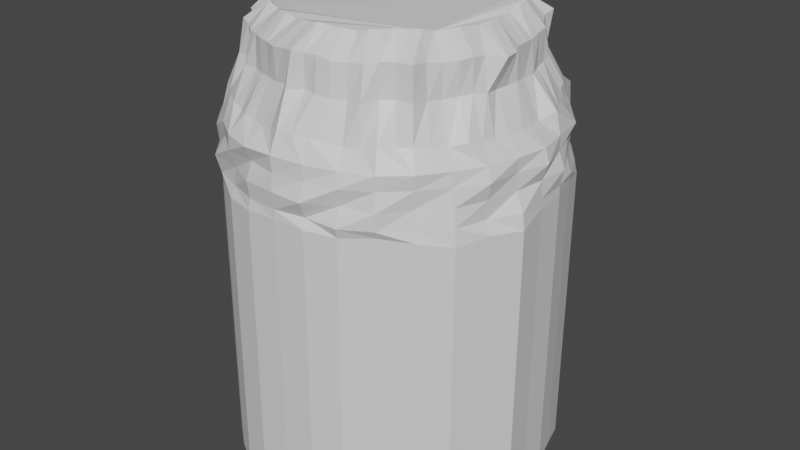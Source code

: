 # Source: ld53_olympus_1.blend  (saved by Blender 3.0.42; exported with 4.5.12 LTS)
import bpy
from mathutils import Matrix  # noqa: F401  (used for matrix-valued properties, if any)

bpy.ops.wm.read_factory_settings(use_empty=True)
scene = bpy.context.scene
scene.name = 'Scene'

# ---- collections
col_collection = bpy.data.collections.new('Collection'); scene.collection.children.link(col_collection)

# ---- materials (node trees are filled in below, after node groups)
mat_mountain = bpy.data.materials.new('Mountain')
mat_mountain.use_transparent_shadow = False

# ---- material node trees
mat_mountain.use_nodes = True; mat_mountain.node_tree.nodes.clear()
_N = mat_mountain.node_tree.nodes; _L = mat_mountain.node_tree.links
n0 = _N.new('ShaderNodeBsdfPrincipled'); n0.name = 'Principled BSDF'; n0.location = (10, 300)
n0.distribution = 'GGX'
n0.subsurface_method = 'RANDOM_WALK_SKIN'
n0.inputs[3].default_value = 1.45
n0.inputs[27].default_value = (0.0, 0.0, 0.0, 1.0)
n0.inputs[28].default_value = 1.0
n1 = _N.new('ShaderNodeOutputMaterial'); n1.name = 'Material Output'; n1.location = (300, 300)
_L.new(n0.outputs[0], n1.inputs[0])
n1.is_active_output = True

# ---- world
world_world = bpy.data.worlds.new('World'); scene.world = world_world
world_world.use_nodes = True; world_world.node_tree.nodes.clear()
_N = world_world.node_tree.nodes; _L = world_world.node_tree.links
n0 = _N.new('ShaderNodeOutputWorld'); n0.name = 'World Output'; n0.location = (300, 300)
n1 = _N.new('ShaderNodeBackground'); n1.name = 'Background'; n1.location = (10, 300)
n1.inputs[0].default_value = (0.05088, 0.05088, 0.05088, 1.0)
_L.new(n1.outputs[0], n0.inputs[0])
n0.is_active_output = True
world_world.color = (0.05088, 0.05088, 0.05088)
world_world.use_sun_shadow = False
world_world.sun_shadow_jitter_overblur = 0.0

# ---- meshes
me_cylinder = bpy.data.meshes.new('Cylinder')
me_cylinder.from_pydata([(-0.000415, -12.26, 1.072), (-0.0004992, -12.21, 1.72), (-2.431, -12.21, 0.9197), (-2.392, -12.03, 1.709), (-4.802, -11.58, 0.853), (-4.671, -11.25, 1.685), (-6.881, -10.3, 1.002), (-6.928, -10.37, 1.684), (-8.768, -8.778, 0.9618), (-8.568, -8.566, 1.695), (-10.3, -6.889, 0.9343), (-9.981, -6.676, 1.718), (-11.3, -4.68, 1.045), (-11.09, -4.607, 1.683), (-12.39, -2.455, 0.7344), (-11.78, -2.325, 1.654), (-12.28, -0.008606, 1.095), (-12.39, -0.004654, 1.677), (-12.04, 2.38, 1.092), (-11.78, 2.324, 1.69), (-11.33, 4.696, 1.078), (-11.33, 4.693, 1.693), (-10.19, 6.815, 1.076), (-10.21, 6.83, 1.687), (-8.767, 8.766, 0.9369), (-8.508, 8.526, 1.708), (-6.811, 10.22, 1.099), (-6.709, 10.07, 1.744), (-4.731, 11.44, 1.063), (-4.785, 11.54, 1.724), (-2.461, 12.37, 0.7912), (-2.42, 12.18, 1.703), (0.006743, 12.33, 1.145), (0.007185, 12.53, 1.703), (2.401, 12.12, 1.062), (2.575, 12.89, 1.724), (4.791, 11.6, 0.8004), (4.579, 11.1, 1.647), (7.003, 10.48, 0.7927), (6.884, 10.29, 1.695), (8.812, 8.79, 1.009), (8.924, 8.895, 1.681), (10.58, 7.066, 0.6562), (10.38, 6.95, 1.697), (11.39, 4.721, 1.144), (11.48, 4.746, 1.728), (12.09, 2.414, 1.106), (12.07, 2.415, 1.751), (12.29, -0.02503, 1.112), (12.24, -0.009904, 1.709), (12.64, -2.516, 0.5241), (12.45, -2.477, 1.644), (11.64, -4.798, 0.7287), (11.11, -4.572, 1.613), (10.68, -7.136, 0.4764), (10.52, -7.027, 1.733), (8.855, -8.855, 0.8613), (8.665, -8.697, 1.692), (6.832, -10.25, 1.132), (7.023, -10.52, 1.727), (4.781, -11.5, 0.9623), (4.874, -11.74, 1.71), (2.43, -12.13, 0.9918), (2.358, -11.77, 1.712), (-2.423, -12.23, 2.998), (0.001323, -12.37, 3.011), (-4.59, -11.1, 2.969), (-7.131, -10.67, 3.027), (-8.781, -8.77, 3.001), (-10.75, -7.181, 3.025), (-11.08, -4.637, 3.03), (-11.94, -2.362, 2.996), (-12.15, 0.006807, 3.001), (-11.9, 2.353, 3.024), (-11.1, 4.592, 3.027), (-9.98, 6.678, 3.013), (-8.631, 8.667, 3.0), (-7.012, 10.5, 2.972), (-4.621, 11.09, 2.942), (-2.391, 12.04, 2.969), (0.00871, 12.09, 2.94), (2.337, 11.79, 2.99), (4.59, 11.1, 3.055), (6.798, 10.16, 3.023), (8.494, 8.489, 2.971), (9.982, 6.683, 2.929), (11.14, 4.586, 2.932), (12.32, 2.439, 2.986), (12.14, 0.02159, 3.006), (11.78, -2.328, 2.975), (11.19, -4.623, 3.003), (10.31, -6.889, 3.002), (8.464, -8.522, 2.961), (7.023, -10.54, 2.951), (4.622, -11.08, 2.98), (2.474, -12.44, 3.001), (-2.335, -11.78, 4.303), (-0.006964, -12.22, 4.257), (-4.757, -11.49, 4.299), (-6.698, -10.04, 4.307), (-8.865, -8.869, 4.295), (-10.53, -7.039, 4.242), (-11.79, -4.857, 4.306), (-11.78, -2.325, 4.299), (-12.29, 0.01419, 4.305), (-12.01, 2.388, 4.317), (-11.63, 4.816, 4.297), (-10.15, 6.776, 4.32), (-8.948, 8.945, 4.298), (-7.141, 10.7, 4.332), (-4.696, 11.31, 4.275), (-2.338, 11.78, 4.291), (-0.01048, 13.05, 4.297), (2.416, 12.0, 4.313), (4.803, 11.55, 4.359), (6.905, 10.36, 4.344), (8.704, 8.743, 4.319), (10.12, 6.768, 4.307), (11.1, 4.577, 4.307), (11.9, 2.341, 4.261), (12.6, 0.01897, 4.269), (11.78, -2.324, 4.294), (11.51, -4.767, 4.293), (10.12, -6.751, 4.303), (8.603, -8.625, 4.302), (6.837, -10.24, 4.287), (4.773, -11.48, 4.265), (2.362, -11.85, 4.256), (-2.424, -12.18, 5.378), (-0.002334, -12.32, 5.49), (-4.726, -11.45, 5.375), (-6.731, -10.08, 5.381), (-8.558, -8.529, 5.325), (-10.12, -6.768, 5.299), (-11.2, -4.654, 5.345), (-11.88, -2.351, 5.339), (-12.64, 0.0003658, 5.565), (-11.92, 2.387, 5.323), (-11.82, 4.894, 5.499), (-10.04, 6.697, 5.346), (-8.854, 8.852, 5.438), (-6.718, 10.02, 5.358), (-4.626, 11.16, 5.348), (-2.338, 11.84, 5.35), (0.002678, 12.11, 5.346), (2.384, 11.85, 5.324), (4.838, 11.63, 5.362), (7.278, 10.88, 5.644), (8.546, 8.587, 5.326), (10.04, 6.699, 5.349), (11.55, 4.779, 5.382), (11.85, 2.362, 5.322), (12.28, 0.003343, 5.317), (11.86, -2.351, 5.309), (11.17, -4.626, 5.317), (10.04, -6.718, 5.345), (8.711, -8.747, 5.39), (6.892, -10.29, 5.374), (4.638, -11.16, 5.325), (2.353, -11.84, 5.337), (-2.127, -10.84, 6.479), (0.01289, -11.65, 6.983), (-4.285, -10.35, 6.579), (-6.299, -9.406, 6.671), (-8.071, -8.076, 6.84), (-9.168, -6.151, 6.491), (-10.31, -4.258, 6.606), (-11.54, -2.294, 6.971), (-11.16, -0.01061, 6.553), (-10.95, 2.201, 6.558), (-10.4, 4.325, 6.7), (-9.298, 6.208, 6.628), (-7.957, 7.975, 6.707), (-6.292, 9.372, 6.744), (-4.375, 10.55, 6.738), (-2.195, 11.17, 6.747), (-0.008046, 11.66, 7.041), (2.151, 10.83, 6.494), (4.461, 10.76, 6.962), (6.137, 9.185, 6.481), (8.217, 8.223, 6.989), (9.179, 6.135, 6.493), (10.51, 4.354, 6.798), (11.53, 2.278, 6.923), (11.12, -0.0002766, 6.55), (10.96, -2.191, 6.568), (10.41, -4.314, 6.72), (9.179, -6.15, 6.499), (8.011, -8.068, 6.806), (6.428, -9.569, 6.902), (4.233, -10.2, 6.493), (2.177, -11.13, 6.809), (-1.02, -11.13, 6.673), (-3.198, -10.53, 6.489), (-5.187, -9.719, 6.516), (-7.266, -8.789, 6.815), (-9.005, -7.404, 6.946), (-10.07, -5.368, 6.768), (-10.62, -3.219, 6.621), (-11.08, -1.118, 6.608), (-11.14, 1.096, 6.616), (-10.94, 3.349, 6.806), (-9.861, 5.228, 6.674), (-8.601, 7.098, 6.669), (-7.107, 8.661, 6.728), (-5.294, 9.784, 6.649), (-3.268, 10.82, 6.719), (-1.015, 11.21, 6.797), (0.9785, 11.16, 6.731), (3.423, 11.4, 7.092), (5.181, 9.878, 6.642), (7.241, 8.711, 6.772), (8.838, 7.321, 6.864), (10.07, 5.324, 6.792), (10.98, 3.369, 6.845), (10.97, 1.055, 6.525), (11.12, -1.076, 6.613), (10.6, -3.282, 6.615), (10.13, -5.386, 6.826), (8.612, -7.174, 6.691), (7.159, -8.73, 6.811), (5.343, -9.783, 6.657), (3.152, -10.68, 6.658), (1.129, -11.49, 6.962), (-0.8851, -9.853, 9.266), (-0.007835, -10.68, 9.406), (-2.836, -9.327, 9.135), (-1.878, -9.608, 9.126), (-4.647, -8.684, 9.151), (-3.758, -9.059, 9.144), (-6.333, -7.606, 9.271), (-5.783, -8.665, 9.157), (-7.587, -6.33, 9.255), (-7.527, -7.526, 9.384), (-8.652, -4.589, 9.176), (-8.128, -5.456, 9.126), (-9.713, -2.946, 9.229), (-9.148, -3.775, 9.227), (-9.746, -0.9947, 9.179), (-9.709, -1.946, 9.233), (-9.857, 0.9693, 9.125), (-9.788, -0.01533, 9.126), (-9.717, 2.974, 9.219), (-9.596, 1.932, 9.125), (-8.743, 4.647, 9.279), (-9.222, 3.835, 9.314), (-8.197, 6.721, 9.272), (-8.808, 5.884, 9.245), (-6.3, 7.692, 9.32), (-7.087, 7.099, 9.3), (-4.704, 8.678, 9.25), (-5.652, 8.431, 9.339), (-2.829, 9.395, 9.196), (-3.812, 9.17, 9.16), (-0.8989, 9.957, 9.367), (-1.89, 9.719, 9.231), (0.8585, 9.909, 9.313), (-0.008146, 10.45, 9.503), (3.046, 10.06, 9.262), (1.896, 9.603, 9.124), (4.585, 8.758, 9.261), (3.855, 9.309, 9.398), (6.536, 7.892, 9.292), (5.442, 8.132, 9.124), (7.751, 6.456, 9.291), (7.267, 7.267, 9.459), (8.745, 4.585, 9.251), (8.566, 5.723, 9.125), (9.426, 2.94, 9.251), (9.289, 3.847, 9.378), (9.74, 0.9398, 9.154), (9.8, 1.963, 9.124), (9.722, -0.9402, 9.154), (9.849, -0.001418, 9.184), (9.709, -2.977, 9.223), (9.594, -1.928, 9.124), (8.71, -4.591, 9.226), (9.233, -3.827, 9.321), (7.758, -6.437, 9.259), (8.137, -5.449, 9.131), (6.423, -7.834, 9.392), (7.631, -7.613, 9.387), (4.998, -9.405, 9.261), (5.625, -8.362, 9.398), (2.969, -9.874, 9.256), (3.855, -9.31, 9.125), (0.9755, -9.978, 9.398), (2.006, -10.17, 9.388), (-0.8886, -9.856, 11.62), (0.02856, -10.09, 11.76), (-2.84, -9.33, 11.49), (-1.916, -9.738, 11.48), (-4.625, -8.639, 11.5), (-3.762, -9.063, 11.49), (-6.336, -7.609, 11.62), (-5.53, -8.228, 11.51), (-7.591, -6.333, 11.61), (-7.231, -7.234, 11.74), (-9.064, -4.84, 11.53), (-8.132, -5.459, 11.48), (-9.429, -2.861, 11.58), (-9.151, -3.778, 11.58), (-9.852, -1.002, 11.53), (-9.735, -1.953, 11.58), (-9.695, 0.9499, 11.48), (-10.3, -0.004412, 11.48), (-9.486, 2.924, 11.57), (-9.6, 1.929, 11.48), (-8.921, 4.745, 11.63), (-9.226, 3.832, 11.66), (-7.642, 6.285, 11.62), (-8.554, 5.707, 11.6), (-6.304, 7.689, 11.67), (-7.048, 7.056, 11.65), (-4.707, 8.675, 11.6), (-5.584, 8.312, 11.69), (-2.832, 9.392, 11.55), (-3.778, 9.067, 11.51), (-0.9024, 9.954, 11.72), (-1.894, 9.716, 11.58), (0.9989, 10.39, 11.67), (-0.01865, 10.18, 11.85), (2.972, 9.6, 11.61), (1.892, 9.597, 11.48), (4.663, 8.867, 11.61), (3.851, 9.306, 11.75), (6.417, 7.686, 11.64), (5.507, 8.235, 11.48), (7.599, 6.369, 11.64), (7.54, 7.54, 11.81), (8.742, 4.582, 11.6), (8.127, 5.441, 11.47), (9.423, 2.937, 11.6), (9.317, 3.857, 11.73), (9.719, 0.9343, 11.5), (9.589, 1.929, 11.47), (10.42, -1.035, 11.51), (9.845, -0.004564, 11.54), (9.397, -2.92, 11.57), (10.53, -2.083, 11.48), (8.847, -4.688, 11.58), (9.229, -3.83, 11.67), (7.585, -6.335, 11.61), (8.133, -5.452, 11.48), (6.349, -7.752, 11.74), (7.502, -7.507, 11.74), (4.789, -8.848, 11.61), (5.621, -8.365, 11.75), (2.917, -9.771, 11.61), (3.791, -9.166, 11.48), (0.972, -9.981, 11.75), (1.924, -9.885, 11.74), (-0.767, -8.22, 13.07), (0.01437, -8.351, 13.13), (-2.413, -7.945, 13.12), (-1.569, -7.973, 12.93), (-3.869, -7.235, 13.02), (-3.187, -7.691, 13.11), (-5.236, -6.315, 13.01), (-4.741, -7.11, 13.31), (-6.297, -5.236, 13.0), (-5.887, -5.894, 13.12), (-7.456, -3.989, 13.27), (-6.726, -4.514, 12.91), (-7.845, -2.385, 13.02), (-7.818, -3.244, 13.24), (-8.077, -0.8235, 12.94), (-8.037, -1.613, 12.99), (-8.258, 0.805, 13.12), (-8.103, -0.01555, 12.9), (-7.792, 2.393, 12.97), (-7.944, 1.586, 12.9), (-7.257, 3.855, 13.04), (-7.719, 3.194, 13.14), (-6.332, 5.199, 13.01), (-6.982, 4.654, 13.18), (-5.239, 6.382, 13.08), (-5.833, 5.832, 13.05), (-3.888, 7.187, 13.0), (-4.625, 6.892, 13.1), (-2.35, 7.776, 12.95), (-3.121, 7.498, 12.93), (-0.764, 8.237, 13.09), (-1.577, 8.032, 12.99), (0.7445, 8.235, 13.09), (-0.01016, 8.418, 13.21), (2.423, 7.813, 13.0), (1.584, 8.004, 13.0), (3.811, 7.239, 13.0), (3.286, 7.934, 13.37), (5.258, 6.303, 13.03), (4.688, 7.016, 13.22), (6.482, 5.353, 13.23), (5.927, 5.923, 13.18), (7.29, 3.846, 13.07), (6.918, 4.619, 13.12), (8.091, 2.459, 13.28), (8.007, 3.31, 13.44), (8.052, 0.7742, 12.92), (8.005, 1.597, 12.97), (8.11, -0.797, 12.98), (8.148, -0.007616, 12.95), (7.789, -2.411, 12.97), (7.935, -1.597, 12.91), (7.234, -3.839, 13.01), (7.636, -3.172, 13.06), (6.471, -5.349, 13.21), (6.73, -4.513, 12.93), (5.43, -6.63, 13.38), (5.962, -5.988, 13.23), (3.954, -7.347, 13.16), (4.678, -6.99, 13.19), (2.356, -7.924, 13.08), (3.091, -7.477, 12.92), (0.8235, -8.427, 13.27), (1.602, -8.179, 13.12), (-0.1417, -12.2, -21.47), (-2.573, -12.15, -21.62), (-4.943, -11.53, -21.68), (-7.022, -10.25, -21.54), (-8.909, -8.723, -21.58), (-10.44, -6.835, -21.6), (-11.45, -4.625, -21.49), (-12.53, -2.4, -21.8), (-12.42, 0.04624, -21.44), (-12.18, 2.435, -21.44), (-11.47, 4.751, -21.46), (-10.33, 6.869, -21.46), (-8.908, 8.821, -21.6), (-6.953, 10.27, -21.44), (-4.872, 11.49, -21.47), (-2.602, 12.43, -21.75), (-0.1345, 12.38, -21.39), (2.26, 12.18, -21.47), (4.649, 11.65, -21.74), (6.862, 10.53, -21.74), (8.671, 8.844, -21.53), (10.44, 7.121, -21.88), (11.25, 4.776, -21.39), (11.95, 2.469, -21.43), (12.15, 0.02982, -21.43), (12.5, -2.461, -22.01), (11.49, -4.743, -21.81), (10.54, -7.081, -22.06), (8.714, -8.8, -21.68), (6.69, -10.19, -21.41), (4.639, -11.45, -21.57), (2.288, -12.08, -21.55), (-10.37, -6.862, -10.33), (-8.838, -8.751, -10.31), (-4.802, 11.46, -10.21), (-6.882, 10.25, -10.17), (12.02, 2.441, -10.16), (11.32, 4.748, -10.12), (-2.502, -12.18, -10.35), (-0.07106, -12.23, -10.2), (2.359, -12.11, -10.28), (-11.4, 4.724, -10.19), (-12.11, 2.408, -10.18), (6.932, 10.5, -10.48), (4.72, 11.62, -10.47), (8.784, -8.828, -10.41), (10.61, -7.108, -10.79), (-11.38, -4.653, -10.22), (-2.532, 12.4, -10.48), (12.22, 0.002399, -10.16), (-4.872, -11.56, -10.42), (-10.26, 6.842, -10.19), (8.741, 8.817, -10.26), (6.761, -10.22, -10.14), (-12.46, -2.428, -10.53), (-0.0639, 12.36, -10.12), (12.57, -2.488, -10.74), (-6.952, -10.28, -10.27), (-8.838, 8.794, -10.33), (10.51, 7.094, -10.61), (4.71, -11.48, -10.31), (-12.35, 0.01882, -10.17), (2.331, 12.15, -10.21), (11.56, -4.77, -10.54), (-8.803, -8.764, -4.673), (-6.847, 10.23, -4.536), (11.35, 4.735, -4.49), (-0.03574, -12.24, -4.562), (2.394, -12.12, -4.642), (-12.08, 2.394, -4.542), (4.755, 11.61, -4.834), (10.65, -7.122, -5.158), (-10.34, -6.876, -4.7), (-4.766, 11.45, -4.571), (12.05, 2.427, -4.528), (-2.467, -12.19, -4.715), (-11.36, 4.71, -4.556), (6.968, 10.49, -4.842), (8.82, -8.841, -4.773), (-11.34, -4.667, -4.59), (-2.496, 12.39, -4.843), (12.26, -0.01131, -4.522), (-4.837, -11.57, -4.781), (-10.23, 6.828, -4.558), (8.776, 8.803, -4.626), (6.796, -10.23, -4.502), (-12.42, -2.442, -4.9), (-0.02858, 12.34, -4.489), (12.61, -2.502, -5.11), (-6.916, -10.29, -4.632), (-8.802, 8.78, -4.697), (10.54, 7.08, -4.978), (4.745, -11.49, -4.672), (-12.31, 0.005106, -4.539), (2.366, 12.13, -4.572), (11.6, -4.784, -4.906), (-10.41, -6.848, -15.97), (-4.837, 11.48, -15.84), (11.98, 2.455, -15.8), (-2.537, -12.17, -15.98), (-11.43, 4.737, -15.82), (6.897, 10.52, -16.11), (8.749, -8.814, -16.04), (-11.41, -4.639, -15.86), (-2.567, 12.41, -16.11), (12.19, 0.01611, -15.79), (-4.908, -11.54, -16.05), (-10.3, 6.856, -15.83), (8.706, 8.831, -15.89), (6.726, -10.2, -15.77), (-12.49, -2.414, -16.17), (-0.09922, 12.37, -15.76), (12.54, -2.475, -16.38), (-6.987, -10.26, -15.9), (-8.873, 8.807, -15.97), (10.47, 7.107, -16.25), (4.675, -11.46, -15.94), (-12.38, 0.03253, -15.81), (2.295, 12.16, -15.84), (11.53, -4.756, -16.17), (-8.874, -8.737, -15.94), (-6.917, 10.26, -15.8), (11.28, 4.762, -15.76), (-0.1064, -12.21, -15.83), (2.324, -12.09, -15.91), (-12.15, 2.421, -15.81), (4.685, 11.64, -16.1), (10.58, -7.095, -16.43), (-10.35, -6.869, -7.517), (-4.784, 11.46, -7.388), (12.03, 2.434, -7.345), (-2.484, -12.19, -7.532), (-11.38, 4.717, -7.373), (6.95, 10.5, -7.659), (8.802, -8.834, -7.59), (-11.36, -4.66, -7.407), (-2.514, 12.39, -7.66), (12.24, -0.004457, -7.339), (-4.855, -11.56, -7.598), (-10.24, 6.835, -7.375), (8.759, 8.81, -7.443), (6.779, -10.22, -7.319), (-12.44, -2.435, -7.717), (-0.04624, 12.35, -7.306), (12.59, -2.495, -7.927), (-6.934, -10.28, -7.45), (-8.82, 8.787, -7.515), (10.53, 7.087, -7.795), (4.728, -11.48, -7.489), (-12.33, 0.01196, -7.356), (2.348, 12.14, -7.389), (11.58, -4.777, -7.723), (-8.821, -8.757, -7.49), (-6.864, 10.24, -7.353), (11.34, 4.741, -7.307), (-0.0534, -12.24, -7.379), (2.377, -12.11, -7.46), (-12.09, 2.401, -7.359), (4.738, 11.62, -7.651), (10.63, -7.115, -7.975), (-8.785, -8.771, -1.855), (-6.829, 10.23, -1.719), (11.37, 4.728, -1.673), (-0.01808, -12.25, -1.745), (2.412, -12.13, -1.825), (-12.06, 2.387, -1.725), (4.773, 11.6, -2.017), (10.66, -7.129, -2.341), (-10.32, -6.883, -1.883), (-4.749, 11.44, -1.754), (12.07, 2.421, -1.711), (-2.449, -12.2, -1.897), (-11.34, 4.703, -1.739), (6.985, 10.48, -2.024), (8.837, -8.848, -1.956), (-11.32, -4.673, -1.773), (-2.479, 12.38, -2.026), (12.28, -0.01817, -1.705), (-4.819, -11.58, -1.964), (-10.21, 6.821, -1.741), (8.794, 8.796, -1.809), (6.814, -10.24, -1.685), (-12.4, -2.448, -2.083), (-0.01092, 12.34, -1.672), (12.62, -2.509, -2.293), (-6.899, -10.3, -1.815), (-8.785, 8.773, -1.88), (10.56, 7.073, -2.161), (4.763, -11.5, -1.855), (-12.29, -0.00175, -1.722), (2.384, 12.13, -1.755), (11.62, -4.791, -2.088), (-10.43, -6.841, -18.79), (-4.855, 11.48, -18.66), (11.96, 2.462, -18.61), (-2.555, -12.16, -18.8), (-11.45, 4.744, -18.64), (6.879, 10.52, -18.93), (8.731, -8.807, -18.86), (-11.43, -4.632, -18.68), (-2.585, 12.42, -18.93), (12.17, 0.02297, -18.61), (-4.925, -11.54, -18.87), (-10.31, 6.863, -18.64), (8.688, 8.838, -18.71), (6.708, -10.2, -18.59), (-12.51, -2.407, -18.99), (-0.1169, 12.38, -18.57), (12.52, -2.468, -19.2), (-7.005, -10.26, -18.72), (-8.891, 8.814, -18.78), (10.46, 7.114, -19.06), (4.657, -11.46, -18.76), (-12.4, 0.03939, -18.62), (2.278, 12.17, -18.66), (11.51, -4.75, -18.99), (-8.891, -8.73, -18.76), (-6.935, 10.27, -18.62), (11.26, 4.769, -18.58), (-0.124, -12.21, -18.65), (2.306, -12.09, -18.73), (-12.16, 2.428, -18.63), (4.667, 11.64, -18.92), (10.56, -7.088, -19.24)], [], [(0, 1, 3, 2), (2, 3, 5, 4), (4, 5, 7, 6), (6, 7, 9, 8), (8, 9, 11, 10), (10, 11, 13, 12), (12, 13, 15, 14), (14, 15, 17, 16), (16, 17, 19, 18), (18, 19, 21, 20), (20, 21, 23, 22), (22, 23, 25, 24), (24, 25, 27, 26), (26, 27, 29, 28), (28, 29, 31, 30), (30, 31, 33, 32), (32, 33, 35, 34), (34, 35, 37, 36), (36, 37, 39, 38), (38, 39, 41, 40), (40, 41, 43, 42), (42, 43, 45, 44), (44, 45, 47, 46), (46, 47, 49, 48), (48, 49, 51, 50), (50, 51, 53, 52), (52, 53, 55, 54), (54, 55, 57, 56), (56, 57, 59, 58), (58, 59, 61, 60), (43, 41, 84, 85), (60, 61, 63, 62), (62, 63, 1, 0), (632, 608, 421, 420), (85, 84, 116, 117), (61, 59, 93, 94), (17, 15, 71, 72), (35, 33, 80, 81), (53, 51, 89, 90), (9, 7, 67, 68), (27, 25, 76, 77), (45, 43, 85, 86), (63, 61, 94, 95), (19, 17, 72, 73), (37, 35, 81, 82), (55, 53, 90, 91), (11, 9, 68, 69), (29, 27, 77, 78), (47, 45, 86, 87), (3, 1, 65, 64), (1, 63, 95, 65), (21, 19, 73, 74), (39, 37, 82, 83), (57, 55, 91, 92), (13, 11, 69, 70), (31, 29, 78, 79), (49, 47, 87, 88), (5, 3, 64, 66), (23, 21, 74, 75), (41, 39, 83, 84), (59, 57, 92, 93), (15, 13, 70, 71), (33, 31, 79, 80), (51, 49, 88, 89), (7, 5, 66, 67), (25, 23, 75, 76), (120, 119, 151, 152), (72, 71, 103, 104), (86, 85, 117, 118), (73, 72, 104, 105), (87, 86, 118, 119), (74, 73, 105, 106), (88, 87, 119, 120), (75, 74, 106, 107), (89, 88, 120, 121), (76, 75, 107, 108), (90, 89, 121, 122), (77, 76, 108, 109), (91, 90, 122, 123), (78, 77, 109, 110), (64, 65, 97, 96), (92, 91, 123, 124), (79, 78, 110, 111), (66, 64, 96, 98), (93, 92, 124, 125), (80, 79, 111, 112), (67, 66, 98, 99), (94, 93, 125, 126), (81, 80, 112, 113), (68, 67, 99, 100), (95, 94, 126, 127), (82, 81, 113, 114), (69, 68, 100, 101), (65, 95, 127, 97), (83, 82, 114, 115), (70, 69, 101, 102), (84, 83, 115, 116), (71, 70, 102, 103), (145, 144, 176, 208, 177), (107, 106, 138, 139), (121, 120, 152, 153), (108, 107, 139, 140), (122, 121, 153, 154), (109, 108, 140, 141), (123, 122, 154, 155), (110, 109, 141, 142), (96, 97, 129, 128), (124, 123, 155, 156), (111, 110, 142, 143), (98, 96, 128, 130), (125, 124, 156, 157), (112, 111, 143, 144), (99, 98, 130, 131), (126, 125, 157, 158), (113, 112, 144, 145), (100, 99, 131, 132), (127, 126, 158, 159), (114, 113, 145, 146), (101, 100, 132, 133), (97, 127, 159, 129), (115, 114, 146, 147), (102, 101, 133, 134), (116, 115, 147, 148), (103, 102, 134, 135), (117, 116, 148, 149), (104, 103, 135, 136), (118, 117, 149, 150), (105, 104, 136, 137), (119, 118, 150, 151), (106, 105, 137, 138), (198, 166, 237, 236), (132, 131, 163, 195, 164), (159, 158, 190, 222, 191), (146, 145, 177, 209, 178), (133, 132, 164, 196, 165), (129, 159, 191, 223, 161), (147, 146, 178, 210, 179), (134, 133, 165, 197, 166), (148, 147, 179, 211, 180), (135, 134, 166, 198, 167), (149, 148, 180, 212, 181), (136, 135, 167, 199, 168), (150, 149, 181, 213, 182), (137, 136, 168, 200, 169), (151, 150, 182, 214, 183), (138, 137, 169, 201, 170), (152, 151, 183, 215, 184), (139, 138, 170, 202, 171), (153, 152, 184, 216, 185), (140, 139, 171, 203, 172), (154, 153, 185, 217, 186), (141, 140, 172, 204, 173), (155, 154, 186, 218, 187), (142, 141, 173, 205, 174), (128, 129, 161, 192, 160), (156, 155, 187, 219, 188), (143, 142, 174, 206, 175), (130, 128, 160, 193, 162), (157, 156, 188, 220, 189), (144, 143, 175, 207, 176), (131, 130, 162, 194, 163), (158, 157, 189, 221, 190), (245, 242, 306, 309), (182, 213, 266, 269), (199, 167, 239, 238), (183, 214, 268, 271), (200, 168, 241, 240), (184, 215, 270, 273), (201, 169, 243, 242), (185, 216, 272, 275), (202, 170, 245, 244), (186, 217, 274, 277), (203, 171, 247, 246), (187, 218, 276, 279), (160, 192, 224, 227), (204, 172, 249, 248), (188, 219, 278, 281), (162, 193, 226, 229), (205, 173, 251, 250), (189, 220, 280, 283), (163, 194, 228, 231), (206, 174, 253, 252), (190, 221, 282, 285), (164, 195, 230, 233), (207, 175, 255, 254), (191, 222, 284, 287), (165, 196, 232, 235), (208, 176, 257, 256), (161, 223, 286, 225), (166, 197, 234, 237), (209, 177, 259, 258), (167, 198, 236, 239), (210, 178, 261, 260), (168, 199, 238, 241), (211, 179, 263, 262), (169, 200, 240, 243), (212, 180, 265, 264), (170, 201, 242, 245), (213, 181, 267, 266), (171, 202, 244, 247), (214, 182, 269, 268), (172, 203, 246, 249), (215, 183, 271, 270), (173, 204, 248, 251), (216, 184, 273, 272), (174, 205, 250, 253), (217, 185, 275, 274), (175, 206, 252, 255), (218, 186, 277, 276), (192, 161, 225, 224), (176, 207, 254, 257), (219, 187, 279, 278), (193, 160, 227, 226), (177, 208, 256, 259), (220, 188, 281, 280), (194, 162, 229, 228), (178, 209, 258, 261), (221, 189, 283, 282), (195, 163, 231, 230), (179, 210, 260, 263), (222, 190, 285, 284), (196, 164, 233, 232), (180, 211, 262, 265), (223, 191, 287, 286), (197, 165, 235, 234), (181, 212, 264, 267), (315, 312, 376, 379), (254, 255, 319, 318), (247, 244, 308, 311), (256, 257, 321, 320), (249, 246, 310, 313), (258, 259, 323, 322), (251, 248, 312, 315), (260, 261, 325, 324), (253, 250, 314, 317), (262, 263, 327, 326), (255, 252, 316, 319), (264, 265, 329, 328), (257, 254, 318, 321), (266, 267, 331, 330), (259, 256, 320, 323), (268, 269, 333, 332), (261, 258, 322, 325), (270, 271, 335, 334), (263, 260, 324, 327), (272, 273, 337, 336), (265, 262, 326, 329), (274, 275, 339, 338), (267, 264, 328, 331), (276, 277, 341, 340), (224, 225, 289, 288), (269, 266, 330, 333), (278, 279, 343, 342), (226, 227, 291, 290), (271, 268, 332, 335), (280, 281, 345, 344), (228, 229, 293, 292), (273, 270, 334, 337), (282, 283, 347, 346), (230, 231, 295, 294), (275, 272, 336, 339), (284, 285, 349, 348), (232, 233, 297, 296), (277, 274, 338, 341), (286, 287, 351, 350), (234, 235, 299, 298), (279, 276, 340, 343), (227, 224, 288, 291), (236, 237, 301, 300), (281, 278, 342, 345), (229, 226, 290, 293), (238, 239, 303, 302), (283, 280, 344, 347), (231, 228, 292, 295), (240, 241, 305, 304), (285, 282, 346, 349), (233, 230, 294, 297), (242, 243, 307, 306), (287, 284, 348, 351), (235, 232, 296, 299), (244, 245, 309, 308), (225, 286, 350, 289), (237, 234, 298, 301), (246, 247, 311, 310), (239, 236, 300, 303), (248, 249, 313, 312), (241, 238, 302, 305), (250, 251, 315, 314), (243, 240, 304, 307), (252, 253, 317, 316), (355, 352, 353, 414, 415, 412, 413, 410, 411, 408, 409, 406, 407, 404, 405, 402, 403, 400, 401, 398, 399, 396, 397, 394, 395, 392, 393, 390, 391, 388, 389, 386, 387, 384, 385, 382, 383, 380, 381, 378, 379, 376, 377, 374, 375, 372, 373, 370, 371, 368, 369, 366, 367, 364, 365, 362, 363, 360, 361, 358, 359, 356, 357, 354), (324, 325, 389, 388), (317, 314, 378, 381), (326, 327, 391, 390), (319, 316, 380, 383), (328, 329, 393, 392), (321, 318, 382, 385), (330, 331, 395, 394), (323, 320, 384, 387), (332, 333, 397, 396), (325, 322, 386, 389), (334, 335, 399, 398), (327, 324, 388, 391), (336, 337, 401, 400), (329, 326, 390, 393), (338, 339, 403, 402), (331, 328, 392, 395), (340, 341, 405, 404), (288, 289, 353, 352), (333, 330, 394, 397), (342, 343, 407, 406), (290, 291, 355, 354), (335, 332, 396, 399), (344, 345, 409, 408), (292, 293, 357, 356), (337, 334, 398, 401), (346, 347, 411, 410), (294, 295, 359, 358), (339, 336, 400, 403), (348, 349, 413, 412), (296, 297, 361, 360), (341, 338, 402, 405), (350, 351, 415, 414), (298, 299, 363, 362), (343, 340, 404, 407), (291, 288, 352, 355), (300, 301, 365, 364), (345, 342, 406, 409), (293, 290, 354, 357), (302, 303, 367, 366), (347, 344, 408, 411), (295, 292, 356, 359), (304, 305, 369, 368), (349, 346, 410, 413), (297, 294, 358, 361), (306, 307, 371, 370), (351, 348, 412, 415), (299, 296, 360, 363), (308, 309, 373, 372), (289, 350, 414, 353), (301, 298, 362, 365), (310, 311, 375, 374), (303, 300, 364, 367), (312, 313, 377, 376), (305, 302, 366, 369), (314, 315, 379, 378), (307, 304, 368, 371), (316, 317, 381, 380), (309, 306, 370, 373), (318, 319, 383, 382), (311, 308, 372, 375), (320, 321, 385, 384), (313, 310, 374, 377), (322, 323, 387, 386), (416, 417, 418, 419, 420, 421, 422, 423, 424, 425, 426, 427, 428, 429, 430, 431, 432, 433, 434, 435, 436, 437, 438, 439, 440, 441, 442, 443, 444, 445, 446, 447), (633, 609, 430, 429), (634, 610, 439, 438), (635, 611, 417, 416), (636, 635, 416, 447), (637, 612, 426, 425), (638, 613, 435, 434), (639, 614, 444, 443), (608, 615, 422, 421), (609, 616, 431, 430), (610, 617, 440, 439), (611, 618, 418, 417), (612, 619, 427, 426), (613, 620, 436, 435), (614, 621, 445, 444), (615, 622, 423, 422), (616, 623, 432, 431), (617, 624, 441, 440), (618, 625, 419, 418), (619, 626, 428, 427), (620, 627, 437, 436), (621, 628, 446, 445), (622, 629, 424, 423), (623, 630, 433, 432), (624, 631, 442, 441), (625, 632, 420, 419), (626, 633, 429, 428), (627, 634, 438, 437), (628, 636, 447, 446), (629, 637, 425, 424), (630, 638, 434, 433), (631, 639, 443, 442), (567, 575, 462, 479), (566, 574, 460, 478), (565, 573, 458, 477), (564, 572, 456, 476), (563, 570, 453, 475), (562, 569, 451, 474), (561, 568, 449, 473), (560, 567, 479, 472), (559, 566, 478, 471), (558, 565, 477, 470), (557, 564, 476, 469), (556, 563, 475, 468), (555, 562, 474, 467), (554, 561, 473, 466), (553, 560, 472, 465), (552, 559, 471, 464), (551, 558, 470, 463), (550, 557, 469, 461), (549, 556, 468, 459), (548, 555, 467, 457), (547, 554, 466, 454), (546, 553, 465, 452), (545, 552, 464, 450), (544, 551, 463, 448), (575, 550, 461, 462), (574, 549, 459, 460), (573, 548, 457, 458), (572, 571, 455, 456), (571, 547, 454, 455), (570, 546, 452, 453), (569, 545, 450, 451), (568, 544, 448, 449), (576, 584, 488, 480), (577, 585, 489, 481), (578, 586, 490, 482), (579, 587, 491, 483), (580, 579, 483, 484), (581, 588, 492, 485), (582, 589, 493, 486), (583, 590, 494, 487), (584, 591, 495, 488), (585, 592, 496, 489), (586, 593, 497, 490), (587, 594, 498, 491), (588, 595, 499, 492), (589, 596, 500, 493), (590, 597, 501, 494), (591, 598, 502, 495), (592, 599, 503, 496), (593, 600, 504, 497), (594, 601, 505, 498), (595, 602, 506, 499), (596, 603, 507, 500), (597, 604, 508, 501), (598, 605, 509, 502), (599, 606, 510, 503), (600, 607, 511, 504), (601, 576, 480, 505), (602, 577, 481, 506), (603, 578, 482, 507), (604, 580, 484, 508), (605, 581, 485, 509), (606, 582, 486, 510), (607, 583, 487, 511), (479, 462, 543, 535), (478, 460, 542, 534), (477, 458, 541, 533), (476, 456, 540, 532), (475, 453, 538, 531), (474, 451, 537, 530), (473, 449, 536, 529), (472, 479, 535, 528), (471, 478, 534, 527), (470, 477, 533, 526), (469, 476, 532, 525), (468, 475, 531, 524), (467, 474, 530, 523), (466, 473, 529, 522), (465, 472, 528, 521), (464, 471, 527, 520), (463, 470, 526, 519), (461, 469, 525, 518), (459, 468, 524, 517), (457, 467, 523, 516), (454, 466, 522, 515), (452, 465, 521, 514), (450, 464, 520, 513), (448, 463, 519, 512), (462, 461, 518, 543), (460, 459, 517, 542), (458, 457, 516, 541), (456, 455, 539, 540), (455, 454, 515, 539), (453, 452, 514, 538), (451, 450, 513, 537), (449, 448, 512, 536), (480, 488, 544, 568), (481, 489, 545, 569), (482, 490, 546, 570), (483, 491, 547, 571), (484, 483, 571, 572), (485, 492, 548, 573), (486, 493, 549, 574), (487, 494, 550, 575), (488, 495, 551, 544), (489, 496, 552, 545), (490, 497, 553, 546), (491, 498, 554, 547), (492, 499, 555, 548), (493, 500, 556, 549), (494, 501, 557, 550), (495, 502, 558, 551), (496, 503, 559, 552), (497, 504, 560, 553), (498, 505, 561, 554), (499, 506, 562, 555), (500, 507, 563, 556), (501, 508, 564, 557), (502, 509, 565, 558), (503, 510, 566, 559), (504, 511, 567, 560), (505, 480, 568, 561), (506, 481, 569, 562), (507, 482, 570, 563), (508, 484, 572, 564), (509, 485, 573, 565), (510, 486, 574, 566), (511, 487, 575, 567), (52, 54, 583, 607), (34, 36, 582, 606), (16, 18, 581, 605), (60, 62, 580, 604), (42, 44, 578, 603), (24, 26, 577, 602), (6, 8, 576, 601), (50, 52, 607, 600), (32, 34, 606, 599), (14, 16, 605, 598), (58, 60, 604, 597), (40, 42, 603, 596), (22, 24, 602, 595), (4, 6, 601, 594), (48, 50, 600, 593), (30, 32, 599, 592), (12, 14, 598, 591), (56, 58, 597, 590), (38, 40, 596, 589), (20, 22, 595, 588), (2, 4, 594, 587), (46, 48, 593, 586), (28, 30, 592, 585), (10, 12, 591, 584), (54, 56, 590, 583), (36, 38, 589, 582), (18, 20, 588, 581), (62, 0, 579, 580), (0, 2, 587, 579), (44, 46, 586, 578), (26, 28, 585, 577), (8, 10, 584, 576), (535, 543, 639, 631), (534, 542, 638, 630), (533, 541, 637, 629), (532, 540, 636, 628), (531, 538, 634, 627), (530, 537, 633, 626), (529, 536, 632, 625), (528, 535, 631, 624), (527, 534, 630, 623), (526, 533, 629, 622), (525, 532, 628, 621), (524, 531, 627, 620), (523, 530, 626, 619), (522, 529, 625, 618), (521, 528, 624, 617), (520, 527, 623, 616), (519, 526, 622, 615), (518, 525, 621, 614), (517, 524, 620, 613), (516, 523, 619, 612), (515, 522, 618, 611), (514, 521, 617, 610), (513, 520, 616, 609), (512, 519, 615, 608), (543, 518, 614, 639), (542, 517, 613, 638), (541, 516, 612, 637), (540, 539, 635, 636), (539, 515, 611, 635), (538, 514, 610, 634), (537, 513, 609, 633), (536, 512, 608, 632)])
_uv = me_cylinder.uv_layers.new(name='UVMap')
_uv.uv.foreach_set('vector', [1.0, 0.5, 1.0, 1.0, 0.9688, 1.0, 0.9688, 0.5, 0.9688, 0.5, 0.9688, 1.0, 0.9375, 1.0, 0.9375, 0.5, 0.9375, 0.5, 0.9375, 1.0, 0.9062, 1.0, 0.9062, 0.5, 0.9062, 0.5, 0.9062, 1.0, 0.875, 1.0, 0.875, 0.5, 0.875, 0.5, 0.875, 1.0, 0.8438, 1.0, 0.8438, 0.5, 0.8438, 0.5, 0.8438, 1.0, 0.8125, 1.0, 0.8125, 0.5, 0.8125, 0.5, 0.8125, 1.0, 0.7812, 1.0, 0.7812, 0.5, 0.7812, 0.5, 0.7812, 1.0, 0.75, 1.0, 0.75, 0.5, 0.75, 0.5, 0.75, 1.0, 0.7188, 1.0, 0.7188, 0.5, 0.7188, 0.5, 0.7188, 1.0, 0.6875, 1.0, 0.6875, 0.5, 0.6875, 0.5, 0.6875, 1.0, 0.6562, 1.0, 0.6562, 0.5, 0.6562, 0.5, 0.6562, 1.0, 0.625, 1.0, 0.625, 0.5, 0.625, 0.5, 0.625, 1.0, 0.5938, 1.0, 0.5938, 0.5, 0.5938, 0.5, 0.5938, 1.0, 0.5625, 1.0, 0.5625, 0.5, 0.5625, 0.5, 0.5625, 1.0, 0.5312, 1.0, 0.5312, 0.5, 0.5312, 0.5, 0.5312, 1.0, 0.5, 1.0, 0.5, 0.5, 0.5, 0.5, 0.5, 1.0, 0.4688, 1.0, 0.4688, 0.5, 0.4688, 0.5, 0.4688, 1.0, 0.4375, 1.0, 0.4375, 0.5, 0.4375, 0.5, 0.4375, 1.0, 0.4062, 1.0, 0.4062, 0.5, 0.4062, 0.5, 0.4062, 1.0, 0.375, 1.0, 0.375, 0.5, 0.375, 0.5, 0.375, 1.0, 0.3438, 1.0, 0.3438, 0.5, 0.3438, 0.5, 0.3438, 1.0, 0.3125, 1.0, 0.3125, 0.5, 0.3125, 0.5, 0.3125, 1.0, 0.2812, 1.0, 0.2812, 0.5, 0.2812, 0.5, 0.2812, 1.0, 0.25, 1.0, 0.25, 0.5, 0.25, 0.5, 0.25, 1.0, 0.2188, 1.0, 0.2188, 0.5, 0.2188, 0.5, 0.2188, 1.0, 0.1875, 1.0, 0.1875, 0.5, 0.1875, 0.5, 0.1875, 1.0, 0.1562, 1.0, 0.1562, 0.5, 0.1562, 0.5, 0.1562, 1.0, 0.125, 1.0, 0.125, 0.5, 0.125, 0.5, 0.125, 1.0, 0.09375, 1.0, 0.09375, 0.5, 0.09375, 0.5, 0.09375, 1.0, 0.0625, 1.0, 0.0625, 0.5, 0.3438, 1.0, 0.375, 1.0, 0.375, 1.0, 0.3438, 1.0, 0.0625, 0.5, 0.0625, 1.0, 0.03125, 1.0, 0.03125, 0.5, 0.03125, 0.5, 0.03125, 1.0, 0.0, 1.0, 0.0, 0.5, 0.875, 0.5, 0.8437, 0.5, 0.8438, 0.5, 0.875, 0.5, 0.3438, 1.0, 0.375, 1.0, 0.375, 1.0, 0.3438, 1.0, 0.0625, 1.0, 0.09375, 1.0, 0.09375, 1.0, 0.0625, 1.0, 0.75, 1.0, 0.7812, 1.0, 0.7812, 1.0, 0.75, 1.0, 0.4688, 1.0, 0.5, 1.0, 0.5, 1.0, 0.4688, 1.0, 0.1875, 1.0, 0.2188, 1.0, 0.2188, 1.0, 0.1875, 1.0, 0.875, 1.0, 0.9062, 1.0, 0.9062, 1.0, 0.875, 1.0, 0.5938, 1.0, 0.625, 1.0, 0.625, 1.0, 0.5938, 1.0, 0.3125, 1.0, 0.3438, 1.0, 0.3438, 1.0, 0.3125, 1.0, 0.03125, 1.0, 0.0625, 1.0, 0.0625, 1.0, 0.03125, 1.0, 0.7188, 1.0, 0.75, 1.0, 0.75, 1.0, 0.7188, 1.0, 0.4375, 1.0, 0.4688, 1.0, 0.4688, 1.0, 0.4375, 1.0, 0.1562, 1.0, 0.1875, 1.0, 0.1875, 1.0, 0.1562, 1.0, 0.8438, 1.0, 0.875, 1.0, 0.875, 1.0, 0.8438, 1.0, 0.5625, 1.0, 0.5938, 1.0, 0.5938, 1.0, 0.5625, 1.0, 0.2812, 1.0, 0.3125, 1.0, 0.3125, 1.0, 0.2812, 1.0, 0.9688, 1.0, 1.0, 1.0, 1.0, 1.0, 0.9688, 1.0, 0.0, 1.0, 0.03125, 1.0, 0.03125, 1.0, 0.0, 1.0, 0.6875, 1.0, 0.7188, 1.0, 0.7188, 1.0, 0.6875, 1.0, 0.4062, 1.0, 0.4375, 1.0, 0.4375, 1.0, 0.4062, 1.0, 0.125, 1.0, 0.1562, 1.0, 0.1562, 1.0, 0.125, 1.0, 0.8125, 1.0, 0.8438, 1.0, 0.8438, 1.0, 0.8125, 1.0, 0.5312, 1.0, 0.5625, 1.0, 0.5625, 1.0, 0.5312, 1.0, 0.25, 1.0, 0.2812, 1.0, 0.2812, 1.0, 0.25, 1.0, 0.9375, 1.0, 0.9688, 1.0, 0.9688, 1.0, 0.9375, 1.0, 0.6562, 1.0, 0.6875, 1.0, 0.6875, 1.0, 0.6562, 1.0, 0.375, 1.0, 0.4062, 1.0, 0.4062, 1.0, 0.375, 1.0, 0.09375, 1.0, 0.125, 1.0, 0.125, 1.0, 0.09375, 1.0, 0.7812, 1.0, 0.8125, 1.0, 0.8125, 1.0, 0.7812, 1.0, 0.5, 1.0, 0.5312, 1.0, 0.5312, 1.0, 0.5, 1.0, 0.2188, 1.0, 0.25, 1.0, 0.25, 1.0, 0.2188, 1.0, 0.9062, 1.0, 0.9375, 1.0, 0.9375, 1.0, 0.9062, 1.0, 0.625, 1.0, 0.6562, 1.0, 0.6562, 1.0, 0.625, 1.0, 0.25, 1.0, 0.2812, 1.0, 0.2812, 1.0, 0.25, 1.0, 0.75, 1.0, 0.7812, 1.0, 0.7812, 1.0, 0.75, 1.0, 0.3125, 1.0, 0.3438, 1.0, 0.3438, 1.0, 0.3125, 1.0, 0.7188, 1.0, 0.75, 1.0, 0.75, 1.0, 0.7188, 1.0, 0.2812, 1.0, 0.3125, 1.0, 0.3125, 1.0, 0.2812, 1.0, 0.6875, 1.0, 0.7188, 1.0, 0.7188, 1.0, 0.6875, 1.0, 0.25, 1.0, 0.2812, 1.0, 0.2812, 1.0, 0.25, 1.0, 0.6562, 1.0, 0.6875, 1.0, 0.6875, 1.0, 0.6562, 1.0, 0.2188, 1.0, 0.25, 1.0, 0.25, 1.0, 0.2188, 1.0, 0.625, 1.0, 0.6562, 1.0, 0.6562, 1.0, 0.625, 1.0, 0.1875, 1.0, 0.2188, 1.0, 0.2188, 1.0, 0.1875, 1.0, 0.5938, 1.0, 0.625, 1.0, 0.625, 1.0, 0.5938, 1.0, 0.1562, 1.0, 0.1875, 1.0, 0.1875, 1.0, 0.1562, 1.0, 0.5625, 1.0, 0.5938, 1.0, 0.5938, 1.0, 0.5625, 1.0, 0.9688, 1.0, 1.0, 1.0, 1.0, 1.0, 0.9688, 1.0, 0.125, 1.0, 0.1562, 1.0, 0.1562, 1.0, 0.125, 1.0, 0.5312, 1.0, 0.5625, 1.0, 0.5625, 1.0, 0.5312, 1.0, 0.9375, 1.0, 0.9688, 1.0, 0.9688, 1.0, 0.9375, 1.0, 0.09375, 1.0, 0.125, 1.0, 0.125, 1.0, 0.09375, 1.0, 0.5, 1.0, 0.5312, 1.0, 0.5312, 1.0, 0.5, 1.0, 0.9062, 1.0, 0.9375, 1.0, 0.9375, 1.0, 0.9062, 1.0, 0.0625, 1.0, 0.09375, 1.0, 0.09375, 1.0, 0.0625, 1.0, 0.4688, 1.0, 0.5, 1.0, 0.5, 1.0, 0.4688, 1.0, 0.875, 1.0, 0.9062, 1.0, 0.9062, 1.0, 0.875, 1.0, 0.03125, 1.0, 0.0625, 1.0, 0.0625, 1.0, 0.03125, 1.0, 0.4375, 1.0, 0.4688, 1.0, 0.4688, 1.0, 0.4375, 1.0, 0.8438, 1.0, 0.875, 1.0, 0.875, 1.0, 0.8438, 1.0, 0.0, 1.0, 0.03125, 1.0, 0.03125, 1.0, 0.0, 1.0, 0.4062, 1.0, 0.4375, 1.0, 0.4375, 1.0, 0.4062, 1.0, 0.8125, 1.0, 0.8438, 1.0, 0.8438, 1.0, 0.8125, 1.0, 0.375, 1.0, 0.4062, 1.0, 0.4062, 1.0, 0.375, 1.0, 0.7812, 1.0, 0.8125, 1.0, 0.8125, 1.0, 0.7812, 1.0, 0.4688, 1.0, 0.5, 1.0, 0.5, 1.0, 0.4844, 1.0, 0.4688, 1.0, 0.6562, 1.0, 0.6875, 1.0, 0.6875, 1.0, 0.6562, 1.0, 0.2188, 1.0, 0.25, 1.0, 0.25, 1.0, 0.2188, 1.0, 0.625, 1.0, 0.6562, 1.0, 0.6562, 1.0, 0.625, 1.0, 0.1875, 1.0, 0.2188, 1.0, 0.2188, 1.0, 0.1875, 1.0, 0.5938, 1.0, 0.625, 1.0, 0.625, 1.0, 0.5938, 1.0, 0.1562, 1.0, 0.1875, 1.0, 0.1875, 1.0, 0.1562, 1.0, 0.5625, 1.0, 0.5938, 1.0, 0.5938, 1.0, 0.5625, 1.0, 0.9688, 1.0, 1.0, 1.0, 1.0, 1.0, 0.9688, 1.0, 0.125, 1.0, 0.1562, 1.0, 0.1562, 1.0, 0.125, 1.0, 0.5312, 1.0, 0.5625, 1.0, 0.5625, 1.0, 0.5312, 1.0, 0.9375, 1.0, 0.9688, 1.0, 0.9688, 1.0, 0.9375, 1.0, 0.09375, 1.0, 0.125, 1.0, 0.125, 1.0, 0.09375, 1.0, 0.5, 1.0, 0.5312, 1.0, 0.5312, 1.0, 0.5, 1.0, 0.9062, 1.0, 0.9375, 1.0, 0.9375, 1.0, 0.9062, 1.0, 0.0625, 1.0, 0.09375, 1.0, 0.09375, 1.0, 0.0625, 1.0, 0.4688, 1.0, 0.5, 1.0, 0.5, 1.0, 0.4688, 1.0, 0.875, 1.0, 0.9062, 1.0, 0.9062, 1.0, 0.875, 1.0, 0.03125, 1.0, 0.0625, 1.0, 0.0625, 1.0, 0.03125, 1.0, 0.4375, 1.0, 0.4688, 1.0, 0.4688, 1.0, 0.4375, 1.0, 0.8438, 1.0, 0.875, 1.0, 0.875, 1.0, 0.8438, 1.0, 0.0, 1.0, 0.03125, 1.0, 0.03125, 1.0, 0.0, 1.0, 0.4062, 1.0, 0.4375, 1.0, 0.4375, 1.0, 0.4062, 1.0, 0.8125, 1.0, 0.8438, 1.0, 0.8438, 1.0, 0.8125, 1.0, 0.375, 1.0, 0.4062, 1.0, 0.4062, 1.0, 0.375, 1.0, 0.7812, 1.0, 0.8125, 1.0, 0.8125, 1.0, 0.7812, 1.0, 0.3438, 1.0, 0.375, 1.0, 0.375, 1.0, 0.3438, 1.0, 0.75, 1.0, 0.7812, 1.0, 0.7812, 1.0, 0.75, 1.0, 0.3125, 1.0, 0.3438, 1.0, 0.3438, 1.0, 0.3125, 1.0, 0.7188, 1.0, 0.75, 1.0, 0.75, 1.0, 0.7188, 1.0, 0.2812, 1.0, 0.3125, 1.0, 0.3125, 1.0, 0.2812, 1.0, 0.6875, 1.0, 0.7188, 1.0, 0.7188, 1.0, 0.6875, 1.0, 0.7969, 1.0, 0.8125, 1.0, 0.8125, 1.0, 0.7969, 1.0, 0.875, 1.0, 0.9062, 1.0, 0.9062, 1.0, 0.8906, 1.0, 0.875, 1.0, 0.03125, 1.0, 0.0625, 1.0, 0.0625, 1.0, 0.04688, 1.0, 0.03125, 1.0, 0.4375, 1.0, 0.4688, 1.0, 0.4688, 1.0, 0.4531, 1.0, 0.4375, 1.0, 0.8438, 1.0, 0.875, 1.0, 0.875, 1.0, 0.8594, 1.0, 0.8438, 1.0, 0.0, 1.0, 0.03125, 1.0, 0.03125, 1.0, 0.01562, 1.0, 0.0, 1.0, 0.4062, 1.0, 0.4375, 1.0, 0.4375, 1.0, 0.4219, 1.0, 0.4062, 1.0, 0.8125, 1.0, 0.8438, 1.0, 0.8438, 1.0, 0.8281, 1.0, 0.8125, 1.0, 0.375, 1.0, 0.4062, 1.0, 0.4062, 1.0, 0.3906, 1.0, 0.375, 1.0, 0.7812, 1.0, 0.8125, 1.0, 0.8125, 1.0, 0.7969, 1.0, 0.7812, 1.0, 0.3438, 1.0, 0.375, 1.0, 0.375, 1.0, 0.3594, 1.0, 0.3438, 1.0, 0.75, 1.0, 0.7812, 1.0, 0.7812, 1.0, 0.7656, 1.0, 0.75, 1.0, 0.3125, 1.0, 0.3438, 1.0, 0.3438, 1.0, 0.3281, 1.0, 0.3125, 1.0, 0.7188, 1.0, 0.75, 1.0, 0.75, 1.0, 0.7344, 1.0, 0.7188, 1.0, 0.2812, 1.0, 0.3125, 1.0, 0.3125, 1.0, 0.2969, 1.0, 0.2812, 1.0, 0.6875, 1.0, 0.7188, 1.0, 0.7188, 1.0, 0.7031, 1.0, 0.6875, 1.0, 0.25, 1.0, 0.2812, 1.0, 0.2812, 1.0, 0.2656, 1.0, 0.25, 1.0, 0.6562, 1.0, 0.6875, 1.0, 0.6875, 1.0, 0.6719, 1.0, 0.6562, 1.0, 0.2188, 1.0, 0.25, 1.0, 0.25, 1.0, 0.2344, 1.0, 0.2188, 1.0, 0.625, 1.0, 0.6562, 1.0, 0.6562, 1.0, 0.6406, 1.0, 0.625, 1.0, 0.1875, 1.0, 0.2188, 1.0, 0.2188, 1.0, 0.2031, 1.0, 0.1875, 1.0, 0.5938, 1.0, 0.625, 1.0, 0.625, 1.0, 0.6094, 1.0, 0.5938, 1.0, 0.1562, 1.0, 0.1875, 1.0, 0.1875, 1.0, 0.1719, 1.0, 0.1562, 1.0, 0.5625, 1.0, 0.5938, 1.0, 0.5938, 1.0, 0.5781, 1.0, 0.5625, 1.0, 0.9688, 1.0, 1.0, 1.0, 1.0, 1.0, 0.9844, 1.0, 0.9688, 1.0, 0.125, 1.0, 0.1562, 1.0, 0.1562, 1.0, 0.1406, 1.0, 0.125, 1.0, 0.5312, 1.0, 0.5625, 1.0, 0.5625, 1.0, 0.5469, 1.0, 0.5312, 1.0, 0.9375, 1.0, 0.9688, 1.0, 0.9688, 1.0, 0.9531, 1.0, 0.9375, 1.0, 0.09375, 1.0, 0.125, 1.0, 0.125, 1.0, 0.1094, 1.0, 0.09375, 1.0, 0.5, 1.0, 0.5312, 1.0, 0.5312, 1.0, 0.5156, 1.0, 0.5, 1.0, 0.9062, 1.0, 0.9375, 1.0, 0.9375, 1.0, 0.9219, 1.0, 0.9062, 1.0, 0.0625, 1.0, 0.09375, 1.0, 0.09375, 1.0, 0.07812, 1.0, 0.0625, 1.0, 0.6875, 1.0, 0.7031, 1.0, 0.7031, 1.0, 0.6875, 1.0, 0.3125, 1.0, 0.3281, 1.0, 0.3281, 1.0, 0.3125, 1.0, 0.7656, 1.0, 0.7812, 1.0, 0.7812, 1.0, 0.7656, 1.0, 0.2812, 1.0, 0.2969, 1.0, 0.2969, 1.0, 0.2812, 1.0, 0.7344, 1.0, 0.75, 1.0, 0.75, 1.0, 0.7344, 1.0, 0.25, 1.0, 0.2656, 1.0, 0.2656, 1.0, 0.25, 1.0, 0.7031, 1.0, 0.7188, 1.0, 0.7188, 1.0, 0.7031, 1.0, 0.2188, 1.0, 0.2344, 1.0, 0.2344, 1.0, 0.2188, 1.0, 0.6719, 1.0, 0.6875, 1.0, 0.6875, 1.0, 0.6719, 1.0, 0.1875, 1.0, 0.2031, 1.0, 0.2031, 1.0, 0.1875, 1.0, 0.6406, 1.0, 0.6562, 1.0, 0.6562, 1.0, 0.6406, 1.0, 0.1562, 1.0, 0.1719, 1.0, 0.1719, 1.0, 0.1562, 1.0, 0.9688, 1.0, 0.9844, 1.0, 0.9844, 1.0, 0.9688, 1.0, 0.6094, 1.0, 0.625, 1.0, 0.625, 1.0, 0.6094, 1.0, 0.125, 1.0, 0.1406, 1.0, 0.1406, 1.0, 0.125, 1.0, 0.9375, 1.0, 0.9531, 1.0, 0.9531, 1.0, 0.9375, 1.0, 0.5781, 1.0, 0.5938, 1.0, 0.5938, 1.0, 0.5781, 1.0, 0.09375, 1.0, 0.1094, 1.0, 0.1094, 1.0, 0.09375, 1.0, 0.9062, 1.0, 0.9219, 1.0, 0.9219, 1.0, 0.9062, 1.0, 0.5469, 1.0, 0.5625, 1.0, 0.5625, 1.0, 0.5469, 1.0, 0.0625, 1.0, 0.07812, 1.0, 0.07812, 1.0, 0.0625, 1.0, 0.875, 1.0, 0.8906, 1.0, 0.8906, 1.0, 0.875, 1.0, 0.5156, 1.0, 0.5312, 1.0, 0.5312, 1.0, 0.5156, 1.0, 0.03125, 1.0, 0.04688, 1.0, 0.04688, 1.0, 0.03125, 1.0, 0.8438, 1.0, 0.8594, 1.0, 0.8594, 1.0, 0.8438, 1.0, 0.4844, 1.0, 0.5, 1.0, 0.5, 1.0, 0.4844, 1.0, 0.0, 1.0, 0.01562, 1.0, 0.01562, 1.0, 0.0, 1.0, 0.8125, 1.0, 0.8281, 1.0, 0.8281, 1.0, 0.8125, 1.0, 0.4531, 1.0, 0.4688, 1.0, 0.4688, 1.0, 0.4531, 1.0, 0.7812, 1.0, 0.7969, 1.0, 0.7969, 1.0, 0.7812, 1.0, 0.4219, 1.0, 0.4375, 1.0, 0.4375, 1.0, 0.4219, 1.0, 0.75, 1.0, 0.7656, 1.0, 0.7656, 1.0, 0.75, 1.0, 0.3906, 1.0, 0.4062, 1.0, 0.4062, 1.0, 0.3906, 1.0, 0.7188, 1.0, 0.7344, 1.0, 0.7344, 1.0, 0.7188, 1.0, 0.3594, 1.0, 0.375, 1.0, 0.375, 1.0, 0.3594, 1.0, 0.6875, 1.0, 0.7031, 1.0, 0.7031, 1.0, 0.6875, 1.0, 0.3281, 1.0, 0.3438, 1.0, 0.3438, 1.0, 0.3281, 1.0, 0.6562, 1.0, 0.6719, 1.0, 0.6719, 1.0, 0.6562, 1.0, 0.2969, 1.0, 0.3125, 1.0, 0.3125, 1.0, 0.2969, 1.0, 0.625, 1.0, 0.6406, 1.0, 0.6406, 1.0, 0.625, 1.0, 0.2656, 1.0, 0.2812, 1.0, 0.2812, 1.0, 0.2656, 1.0, 0.5938, 1.0, 0.6094, 1.0, 0.6094, 1.0, 0.5938, 1.0, 0.2344, 1.0, 0.25, 1.0, 0.25, 1.0, 0.2344, 1.0, 0.5625, 1.0, 0.5781, 1.0, 0.5781, 1.0, 0.5625, 1.0, 0.2031, 1.0, 0.2188, 1.0, 0.2188, 1.0, 0.2031, 1.0, 0.5312, 1.0, 0.5469, 1.0, 0.5469, 1.0, 0.5312, 1.0, 0.1719, 1.0, 0.1875, 1.0, 0.1875, 1.0, 0.1719, 1.0, 0.9844, 1.0, 1.0, 1.0, 1.0, 1.0, 0.9844, 1.0, 0.5, 1.0, 0.5156, 1.0, 0.5156, 1.0, 0.5, 1.0, 0.1406, 1.0, 0.1562, 1.0, 0.1562, 1.0, 0.1406, 1.0, 0.9531, 1.0, 0.9688, 1.0, 0.9688, 1.0, 0.9531, 1.0, 0.4688, 1.0, 0.4844, 1.0, 0.4844, 1.0, 0.4688, 1.0, 0.1094, 1.0, 0.125, 1.0, 0.125, 1.0, 0.1094, 1.0, 0.9219, 1.0, 0.9375, 1.0, 0.9375, 1.0, 0.9219, 1.0, 0.4375, 1.0, 0.4531, 1.0, 0.4531, 1.0, 0.4375, 1.0, 0.07812, 1.0, 0.09375, 1.0, 0.09375, 1.0, 0.07812, 1.0, 0.8906, 1.0, 0.9062, 1.0, 0.9062, 1.0, 0.8906, 1.0, 0.4062, 1.0, 0.4219, 1.0, 0.4219, 1.0, 0.4062, 1.0, 0.04688, 1.0, 0.0625, 1.0, 0.0625, 1.0, 0.04688, 1.0, 0.8594, 1.0, 0.875, 1.0, 0.875, 1.0, 0.8594, 1.0, 0.375, 1.0, 0.3906, 1.0, 0.3906, 1.0, 0.375, 1.0, 0.01562, 1.0, 0.03125, 1.0, 0.03125, 1.0, 0.01562, 1.0, 0.8281, 1.0, 0.8438, 1.0, 0.8438, 1.0, 0.8281, 1.0, 0.3438, 1.0, 0.3594, 1.0, 0.3594, 1.0, 0.3438, 1.0, 0.5938, 1.0, 0.6094, 1.0, 0.6094, 1.0, 0.5938, 1.0, 0.5156, 1.0, 0.5312, 1.0, 0.5312, 1.0, 0.5156, 1.0, 0.6562, 1.0, 0.6719, 1.0, 0.6719, 1.0, 0.6562, 1.0, 0.4844, 1.0, 0.5, 1.0, 0.5, 1.0, 0.4844, 1.0, 0.625, 1.0, 0.6406, 1.0, 0.6406, 1.0, 0.625, 1.0, 0.4531, 1.0, 0.4688, 1.0, 0.4688, 1.0, 0.4531, 1.0, 0.5938, 1.0, 0.6094, 1.0, 0.6094, 1.0, 0.5938, 1.0, 0.4219, 1.0, 0.4375, 1.0, 0.4375, 1.0, 0.4219, 1.0, 0.5625, 1.0, 0.5781, 1.0, 0.5781, 1.0, 0.5625, 1.0, 0.3906, 1.0, 0.4062, 1.0, 0.4062, 1.0, 0.3906, 1.0, 0.5312, 1.0, 0.5469, 1.0, 0.5469, 1.0, 0.5312, 1.0, 0.3594, 1.0, 0.375, 1.0, 0.375, 1.0, 0.3594, 1.0, 0.5, 1.0, 0.5156, 1.0, 0.5156, 1.0, 0.5, 1.0, 0.3281, 1.0, 0.3438, 1.0, 0.3438, 1.0, 0.3281, 1.0, 0.4688, 1.0, 0.4844, 1.0, 0.4844, 1.0, 0.4688, 1.0, 0.2969, 1.0, 0.3125, 1.0, 0.3125, 1.0, 0.2969, 1.0, 0.4375, 1.0, 0.4531, 1.0, 0.4531, 1.0, 0.4375, 1.0, 0.2656, 1.0, 0.2812, 1.0, 0.2812, 1.0, 0.2656, 1.0, 0.4062, 1.0, 0.4219, 1.0, 0.4219, 1.0, 0.4062, 1.0, 0.2344, 1.0, 0.25, 1.0, 0.25, 1.0, 0.2344, 1.0, 0.375, 1.0, 0.3906, 1.0, 0.3906, 1.0, 0.375, 1.0, 0.2031, 1.0, 0.2188, 1.0, 0.2188, 1.0, 0.2031, 1.0, 0.3438, 1.0, 0.3594, 1.0, 0.3594, 1.0, 0.3438, 1.0, 0.1719, 1.0, 0.1875, 1.0, 0.1875, 1.0, 0.1719, 1.0, 0.9844, 1.0, 1.0, 1.0, 1.0, 1.0, 0.9844, 1.0, 0.3125, 1.0, 0.3281, 1.0, 0.3281, 1.0, 0.3125, 1.0, 0.1406, 1.0, 0.1562, 1.0, 0.1562, 1.0, 0.1406, 1.0, 0.9531, 1.0, 0.9688, 1.0, 0.9688, 1.0, 0.9531, 1.0, 0.2812, 1.0, 0.2969, 1.0, 0.2969, 1.0, 0.2812, 1.0, 0.1094, 1.0, 0.125, 1.0, 0.125, 1.0, 0.1094, 1.0, 0.9219, 1.0, 0.9375, 1.0, 0.9375, 1.0, 0.9219, 1.0, 0.25, 1.0, 0.2656, 1.0, 0.2656, 1.0, 0.25, 1.0, 0.07812, 1.0, 0.09375, 1.0, 0.09375, 1.0, 0.07812, 1.0, 0.8906, 1.0, 0.9062, 1.0, 0.9062, 1.0, 0.8906, 1.0, 0.2188, 1.0, 0.2344, 1.0, 0.2344, 1.0, 0.2188, 1.0, 0.04688, 1.0, 0.0625, 1.0, 0.0625, 1.0, 0.04688, 1.0, 0.8594, 1.0, 0.875, 1.0, 0.875, 1.0, 0.8594, 1.0, 0.1875, 1.0, 0.2031, 1.0, 0.2031, 1.0, 0.1875, 1.0, 0.01562, 1.0, 0.03125, 1.0, 0.03125, 1.0, 0.01562, 1.0, 0.8281, 1.0, 0.8438, 1.0, 0.8438, 1.0, 0.8281, 1.0, 0.1562, 1.0, 0.1719, 1.0, 0.1719, 1.0, 0.1562, 1.0, 0.9688, 1.0, 0.9844, 1.0, 0.9844, 1.0, 0.9688, 1.0, 0.7969, 1.0, 0.8125, 1.0, 0.8125, 1.0, 0.7969, 1.0, 0.125, 1.0, 0.1406, 1.0, 0.1406, 1.0, 0.125, 1.0, 0.9375, 1.0, 0.9531, 1.0, 0.9531, 1.0, 0.9375, 1.0, 0.7656, 1.0, 0.7812, 1.0, 0.7812, 1.0, 0.7656, 1.0, 0.09375, 1.0, 0.1094, 1.0, 0.1094, 1.0, 0.09375, 1.0, 0.9062, 1.0, 0.9219, 1.0, 0.9219, 1.0, 0.9062, 1.0, 0.7344, 1.0, 0.75, 1.0, 0.75, 1.0, 0.7344, 1.0, 0.0625, 1.0, 0.07812, 1.0, 0.07812, 1.0, 0.0625, 1.0, 0.875, 1.0, 0.8906, 1.0, 0.8906, 1.0, 0.875, 1.0, 0.7031, 1.0, 0.7188, 1.0, 0.7188, 1.0, 0.7031, 1.0, 0.03125, 1.0, 0.04688, 1.0, 0.04688, 1.0, 0.03125, 1.0, 0.8438, 1.0, 0.8594, 1.0, 0.8594, 1.0, 0.8438, 1.0, 0.6719, 1.0, 0.6875, 1.0, 0.6875, 1.0, 0.6719, 1.0, 0.0, 1.0, 0.01562, 1.0, 0.01562, 1.0, 0.0, 1.0, 0.8125, 1.0, 0.8281, 1.0, 0.8281, 1.0, 0.8125, 1.0, 0.6406, 1.0, 0.6562, 1.0, 0.6562, 1.0, 0.6406, 1.0, 0.7812, 1.0, 0.7969, 1.0, 0.7969, 1.0, 0.7812, 1.0, 0.6094, 1.0, 0.625, 1.0, 0.625, 1.0, 0.6094, 1.0, 0.75, 1.0, 0.7656, 1.0, 0.7656, 1.0, 0.75, 1.0, 0.5781, 1.0, 0.5938, 1.0, 0.5938, 1.0, 0.5781, 1.0, 0.7188, 1.0, 0.7344, 1.0, 0.7344, 1.0, 0.7188, 1.0, 0.5469, 1.0, 0.5625, 1.0, 0.5625, 1.0, 0.5469, 1.0, 0.2968, 0.4854, 0.2734, 0.4877, 0.25, 0.49, 0.2266, 0.4877, 0.2032, 0.4854, 0.1807, 0.4786, 0.1582, 0.4717, 0.1374, 0.4606, 0.1167, 0.4496, 0.09848, 0.4346, 0.08029, 0.4197, 0.06537, 0.4015, 0.05045, 0.3833, 0.03936, 0.3626, 0.02827, 0.3418, 0.02144, 0.3193, 0.01461, 0.2968, 0.01231, 0.2734, 0.01, 0.25, 0.01231, 0.2266, 0.01461, 0.2032, 0.02144, 0.1807, 0.02827, 0.1582, 0.03936, 0.1374, 0.05045, 0.1167, 0.06537, 0.09848, 0.08029, 0.08029, 0.09848, 0.06537, 0.1167, 0.05045, 0.1374, 0.03936, 0.1582, 0.02827, 0.1807, 0.02144, 0.2032, 0.01461, 0.2266, 0.01231, 0.25, 0.01, 0.2734, 0.01231, 0.2968, 0.01461, 0.3193, 0.02144, 0.3418, 0.02827, 0.3626, 0.03936, 0.3833, 0.05045, 0.4015, 0.06537, 0.4197, 0.08029, 0.4346, 0.09848, 0.4496, 0.1167, 0.4606, 0.1374, 0.4717, 0.1582, 0.4786, 0.1807, 0.4854, 0.2032, 0.4877, 0.2266, 0.49, 0.25, 0.4877, 0.2734, 0.4854, 0.2968, 0.4786, 0.3193, 0.4717, 0.3418, 0.4606, 0.3626, 0.4496, 0.3833, 0.4346, 0.4015, 0.4197, 0.4197, 0.4015, 0.4346, 0.3833, 0.4496, 0.3626, 0.4606, 0.3418, 0.4717, 0.3193, 0.4786, 0.4219, 1.0, 0.4375, 1.0, 0.4375, 1.0, 0.4219, 1.0, 0.5625, 1.0, 0.5781, 1.0, 0.5781, 1.0, 0.5625, 1.0, 0.3906, 1.0, 0.4062, 1.0, 0.4062, 1.0, 0.3906, 1.0, 0.5312, 1.0, 0.5469, 1.0, 0.5469, 1.0, 0.5312, 1.0, 0.3594, 1.0, 0.375, 1.0, 0.375, 1.0, 0.3594, 1.0, 0.5, 1.0, 0.5156, 1.0, 0.5156, 1.0, 0.5, 1.0, 0.3281, 1.0, 0.3438, 1.0, 0.3438, 1.0, 0.3281, 1.0, 0.4688, 1.0, 0.4844, 1.0, 0.4844, 1.0, 0.4688, 1.0, 0.2969, 1.0, 0.3125, 1.0, 0.3125, 1.0, 0.2969, 1.0, 0.4375, 1.0, 0.4531, 1.0, 0.4531, 1.0, 0.4375, 1.0, 0.2656, 1.0, 0.2812, 1.0, 0.2812, 1.0, 0.2656, 1.0, 0.4062, 1.0, 0.4219, 1.0, 0.4219, 1.0, 0.4062, 1.0, 0.2344, 1.0, 0.25, 1.0, 0.25, 1.0, 0.2344, 1.0, 0.375, 1.0, 0.3906, 1.0, 0.3906, 1.0, 0.375, 1.0, 0.2031, 1.0, 0.2188, 1.0, 0.2188, 1.0, 0.2031, 1.0, 0.3438, 1.0, 0.3594, 1.0, 0.3594, 1.0, 0.3438, 1.0, 0.1719, 1.0, 0.1875, 1.0, 0.1875, 1.0, 0.1719, 1.0, 0.9844, 1.0, 1.0, 1.0, 1.0, 1.0, 0.9844, 1.0, 0.3125, 1.0, 0.3281, 1.0, 0.3281, 1.0, 0.3125, 1.0, 0.1406, 1.0, 0.1562, 1.0, 0.1562, 1.0, 0.1406, 1.0, 0.9531, 1.0, 0.9688, 1.0, 0.9688, 1.0, 0.9531, 1.0, 0.2812, 1.0, 0.2969, 1.0, 0.2969, 1.0, 0.2812, 1.0, 0.1094, 1.0, 0.125, 1.0, 0.125, 1.0, 0.1094, 1.0, 0.9219, 1.0, 0.9375, 1.0, 0.9375, 1.0, 0.9219, 1.0, 0.25, 1.0, 0.2656, 1.0, 0.2656, 1.0, 0.25, 1.0, 0.07812, 1.0, 0.09375, 1.0, 0.09375, 1.0, 0.07812, 1.0, 0.8906, 1.0, 0.9062, 1.0, 0.9062, 1.0, 0.8906, 1.0, 0.2188, 1.0, 0.2344, 1.0, 0.2344, 1.0, 0.2188, 1.0, 0.04688, 1.0, 0.0625, 1.0, 0.0625, 1.0, 0.04688, 1.0, 0.8594, 1.0, 0.875, 1.0, 0.875, 1.0, 0.8594, 1.0, 0.1875, 1.0, 0.2031, 1.0, 0.2031, 1.0, 0.1875, 1.0, 0.01562, 1.0, 0.03125, 1.0, 0.03125, 1.0, 0.01562, 1.0, 0.8281, 1.0, 0.8438, 1.0, 0.8438, 1.0, 0.8281, 1.0, 0.1562, 1.0, 0.1719, 1.0, 0.1719, 1.0, 0.1562, 1.0, 0.9688, 1.0, 0.9844, 1.0, 0.9844, 1.0, 0.9688, 1.0, 0.7969, 1.0, 0.8125, 1.0, 0.8125, 1.0, 0.7969, 1.0, 0.125, 1.0, 0.1406, 1.0, 0.1406, 1.0, 0.125, 1.0, 0.9375, 1.0, 0.9531, 1.0, 0.9531, 1.0, 0.9375, 1.0, 0.7656, 1.0, 0.7812, 1.0, 0.7812, 1.0, 0.7656, 1.0, 0.09375, 1.0, 0.1094, 1.0, 0.1094, 1.0, 0.09375, 1.0, 0.9062, 1.0, 0.9219, 1.0, 0.9219, 1.0, 0.9062, 1.0, 0.7344, 1.0, 0.75, 1.0, 0.75, 1.0, 0.7344, 1.0, 0.0625, 1.0, 0.07812, 1.0, 0.07812, 1.0, 0.0625, 1.0, 0.875, 1.0, 0.8906, 1.0, 0.8906, 1.0, 0.875, 1.0, 0.7031, 1.0, 0.7188, 1.0, 0.7188, 1.0, 0.7031, 1.0, 0.03125, 1.0, 0.04688, 1.0, 0.04688, 1.0, 0.03125, 1.0, 0.8438, 1.0, 0.8594, 1.0, 0.8594, 1.0, 0.8438, 1.0, 0.6719, 1.0, 0.6875, 1.0, 0.6875, 1.0, 0.6719, 1.0, 0.0, 1.0, 0.01562, 1.0, 0.01562, 1.0, 0.0, 1.0, 0.8125, 1.0, 0.8281, 1.0, 0.8281, 1.0, 0.8125, 1.0, 0.6406, 1.0, 0.6562, 1.0, 0.6562, 1.0, 0.6406, 1.0, 0.7812, 1.0, 0.7969, 1.0, 0.7969, 1.0, 0.7812, 1.0, 0.6094, 1.0, 0.625, 1.0, 0.625, 1.0, 0.6094, 1.0, 0.75, 1.0, 0.7656, 1.0, 0.7656, 1.0, 0.75, 1.0, 0.5781, 1.0, 0.5938, 1.0, 0.5938, 1.0, 0.5781, 1.0, 0.7188, 1.0, 0.7344, 1.0, 0.7344, 1.0, 0.7188, 1.0, 0.5469, 1.0, 0.5625, 1.0, 0.5625, 1.0, 0.5469, 1.0, 0.6875, 1.0, 0.7031, 1.0, 0.7031, 1.0, 0.6875, 1.0, 0.5156, 1.0, 0.5312, 1.0, 0.5312, 1.0, 0.5156, 1.0, 0.6562, 1.0, 0.6719, 1.0, 0.6719, 1.0, 0.6562, 1.0, 0.4844, 1.0, 0.5, 1.0, 0.5, 1.0, 0.4844, 1.0, 0.625, 1.0, 0.6406, 1.0, 0.6406, 1.0, 0.625, 1.0, 0.4531, 1.0, 0.4688, 1.0, 0.4688, 1.0, 0.4531, 1.0, 0.75, 0.49, 0.7968, 0.4854, 0.8418, 0.4717, 0.8833, 0.4496, 0.9197, 0.4197, 0.9496, 0.3833, 0.9717, 0.3418, 0.9854, 0.2968, 0.99, 0.25, 0.9854, 0.2032, 0.9717, 0.1582, 0.9496, 0.1167, 0.9197, 0.08029, 0.8833, 0.05045, 0.8418, 0.02827, 0.7968, 0.01461, 0.75, 0.01, 0.7032, 0.01461, 0.6582, 0.02827, 0.6167, 0.05045, 0.5803, 0.08029, 0.5504, 0.1167, 0.5283, 0.1582, 0.5146, 0.2032, 0.51, 0.25, 0.5146, 0.2968, 0.5283, 0.3418, 0.5504, 0.3833, 0.5803, 0.4197, 0.6167, 0.4496, 0.6582, 0.4717, 0.7032, 0.4854, 0.5938, 0.5, 0.5625, 0.5, 0.5625, 0.5, 0.5938, 0.5, 0.3125, 0.5, 0.2812, 0.5, 0.2812, 0.5, 0.3125, 0.5, 1.0, 0.5, 0.9687, 0.5, 0.9688, 0.5, 1.0, 0.5, 0.03125, 0.5, 0.0, 0.5, 0.0, 0.5, 0.03125, 0.5, 0.7188, 0.5, 0.6875, 0.5, 0.6875, 0.5, 0.7188, 0.5, 0.4375, 0.5, 0.4062, 0.5, 0.4062, 0.5, 0.4375, 0.5, 0.1562, 0.5, 0.125, 0.5, 0.125, 0.5, 0.1562, 0.5, 0.8437, 0.5, 0.8125, 0.5, 0.8125, 0.5, 0.8438, 0.5, 0.5625, 0.5, 0.5312, 0.5, 0.5312, 0.5, 0.5625, 0.5, 0.2812, 0.5, 0.25, 0.5, 0.25, 0.5, 0.2812, 0.5, 0.9687, 0.5, 0.9375, 0.5, 0.9375, 0.5, 0.9688, 0.5, 0.6875, 0.5, 0.6562, 0.5, 0.6562, 0.5, 0.6875, 0.5, 0.4062, 0.5, 0.375, 0.5, 0.375, 0.5, 0.4062, 0.5, 0.125, 0.5, 0.09375, 0.5, 0.09375, 0.5, 0.125, 0.5, 0.8125, 0.5, 0.7812, 0.5, 0.7812, 0.5, 0.8125, 0.5, 0.5312, 0.5, 0.5, 0.5, 0.5, 0.5, 0.5312, 0.5, 0.25, 0.5, 0.2188, 0.5, 0.2188, 0.5, 0.25, 0.5, 0.9375, 0.5, 0.9062, 0.5, 0.9062, 0.5, 0.9375, 0.5, 0.6562, 0.5, 0.625, 0.5, 0.625, 0.5, 0.6562, 0.5, 0.375, 0.5, 0.3437, 0.5, 0.3438, 0.5, 0.375, 0.5, 0.09375, 0.5, 0.0625, 0.5, 0.0625, 0.5, 0.09375, 0.5, 0.7812, 0.5, 0.75, 0.5, 0.75, 0.5, 0.7812, 0.5, 0.5, 0.5, 0.4687, 0.5, 0.4688, 0.5, 0.5, 0.5, 0.2188, 0.5, 0.1875, 0.5, 0.1875, 0.5, 0.2188, 0.5, 0.9062, 0.5, 0.875, 0.5, 0.875, 0.5, 0.9062, 0.5, 0.625, 0.5, 0.5938, 0.5, 0.5938, 0.5, 0.625, 0.5, 0.3437, 0.5, 0.3125, 0.5, 0.3125, 0.5, 0.3438, 0.5, 0.0625, 0.5, 0.03125, 0.5, 0.03125, 0.5, 0.0625, 0.5, 0.75, 0.5, 0.7188, 0.5, 0.7188, 0.5, 0.75, 0.5, 0.4687, 0.5, 0.4375, 0.5, 0.4375, 0.5, 0.4688, 0.5, 0.1875, 0.5, 0.1562, 0.5, 0.1562, 0.5, 0.1875, 0.5, 0.1875, 0.5, 0.1563, 0.5, 0.1562, 0.5, 0.1875, 0.5, 0.4688, 0.5, 0.4375, 0.5, 0.4375, 0.5, 0.4688, 0.5, 0.75, 0.5, 0.7187, 0.5, 0.7188, 0.5, 0.75, 0.5, 0.0625, 0.5, 0.03125, 0.5, 0.03125, 0.5, 0.0625, 0.5, 0.3438, 0.5, 0.3125, 0.5, 0.3125, 0.5, 0.3438, 0.5, 0.625, 0.5, 0.5938, 0.5, 0.5937, 0.5, 0.625, 0.5, 0.9063, 0.5, 0.875, 0.5, 0.875, 0.5, 0.9062, 0.5, 0.2188, 0.5, 0.1875, 0.5, 0.1875, 0.5, 0.2188, 0.5, 0.5, 0.5, 0.4688, 0.5, 0.4688, 0.5, 0.5, 0.5, 0.7812, 0.5, 0.75, 0.5, 0.75, 0.5, 0.7812, 0.5, 0.09375, 0.5, 0.0625, 0.5, 0.0625, 0.5, 0.09375, 0.5, 0.375, 0.5, 0.3438, 0.5, 0.3438, 0.5, 0.375, 0.5, 0.6562, 0.5, 0.625, 0.5, 0.625, 0.5, 0.6562, 0.5, 0.9375, 0.5, 0.9063, 0.5, 0.9062, 0.5, 0.9375, 0.5, 0.25, 0.5, 0.2188, 0.5, 0.2188, 0.5, 0.25, 0.5, 0.5312, 0.5, 0.5, 0.5, 0.5, 0.5, 0.5312, 0.5, 0.8125, 0.5, 0.7812, 0.5, 0.7812, 0.5, 0.8125, 0.5, 0.125, 0.5, 0.09375, 0.5, 0.09375, 0.5, 0.125, 0.5, 0.4062, 0.5, 0.375, 0.5, 0.375, 0.5, 0.4062, 0.5, 0.6875, 0.5, 0.6562, 0.5, 0.6562, 0.5, 0.6875, 0.5, 0.9687, 0.5, 0.9375, 0.5, 0.9375, 0.5, 0.9688, 0.5, 0.2812, 0.5, 0.25, 0.5, 0.25, 0.5, 0.2812, 0.5, 0.5625, 0.5, 0.5312, 0.5, 0.5312, 0.5, 0.5625, 0.5, 0.8438, 0.5, 0.8125, 0.5, 0.8125, 0.5, 0.8438, 0.5, 0.1563, 0.5, 0.125, 0.5, 0.125, 0.5, 0.1562, 0.5, 0.4375, 0.5, 0.4062, 0.5, 0.4062, 0.5, 0.4375, 0.5, 0.7187, 0.5, 0.6875, 0.5, 0.6875, 0.5, 0.7188, 0.5, 0.03125, 0.5, 0.0, 0.5, 0.0, 0.5, 0.03125, 0.5, 1.0, 0.5, 0.9687, 0.5, 0.9688, 0.5, 1.0, 0.5, 0.3125, 0.5, 0.2812, 0.5, 0.2812, 0.5, 0.3125, 0.5, 0.5938, 0.5, 0.5625, 0.5, 0.5625, 0.5, 0.5937, 0.5, 0.875, 0.5, 0.8438, 0.5, 0.8438, 0.5, 0.875, 0.5, 0.875, 0.5, 0.8438, 0.5, 0.8438, 0.5, 0.875, 0.5, 0.5938, 0.5, 0.5625, 0.5, 0.5625, 0.5, 0.5938, 0.5, 0.3125, 0.5, 0.2812, 0.5, 0.2812, 0.5, 0.3125, 0.5, 1.0, 0.5, 0.9688, 0.5, 0.9688, 0.5, 1.0, 0.5, 0.03125, 0.5, 0.0, 0.5, 0.0, 0.5, 0.03125, 0.5, 0.7188, 0.5, 0.6875, 0.5, 0.6875, 0.5, 0.7188, 0.5, 0.4375, 0.5, 0.4063, 0.5, 0.4062, 0.5, 0.4375, 0.5, 0.1562, 0.5, 0.125, 0.5, 0.125, 0.5, 0.1562, 0.5, 0.8438, 0.5, 0.8125, 0.5, 0.8125, 0.5, 0.8438, 0.5, 0.5625, 0.5, 0.5312, 0.5, 0.5312, 0.5, 0.5625, 0.5, 0.2812, 0.5, 0.25, 0.5, 0.25, 0.5, 0.2812, 0.5, 0.9688, 0.5, 0.9375, 0.5, 0.9375, 0.5, 0.9688, 0.5, 0.6875, 0.5, 0.6563, 0.5, 0.6562, 0.5, 0.6875, 0.5, 0.4063, 0.5, 0.375, 0.5, 0.375, 0.5, 0.4062, 0.5, 0.125, 0.5, 0.09375, 0.5, 0.09375, 0.5, 0.125, 0.5, 0.8125, 0.5, 0.7812, 0.5, 0.7812, 0.5, 0.8125, 0.5, 0.5312, 0.5, 0.5, 0.5, 0.5, 0.5, 0.5312, 0.5, 0.25, 0.5, 0.2188, 0.5, 0.2187, 0.5, 0.25, 0.5, 0.9375, 0.5, 0.9062, 0.5, 0.9062, 0.5, 0.9375, 0.5, 0.6563, 0.5, 0.625, 0.5, 0.625, 0.5, 0.6562, 0.5, 0.375, 0.5, 0.3438, 0.5, 0.3438, 0.5, 0.375, 0.5, 0.09375, 0.5, 0.0625, 0.5, 0.0625, 0.5, 0.09375, 0.5, 0.7812, 0.5, 0.75, 0.5, 0.75, 0.5, 0.7812, 0.5, 0.5, 0.5, 0.4688, 0.5, 0.4688, 0.5, 0.5, 0.5, 0.2188, 0.5, 0.1875, 0.5, 0.1875, 0.5, 0.2187, 0.5, 0.9062, 0.5, 0.875, 0.5, 0.875, 0.5, 0.9062, 0.5, 0.625, 0.5, 0.5938, 0.5, 0.5938, 0.5, 0.625, 0.5, 0.3438, 0.5, 0.3125, 0.5, 0.3125, 0.5, 0.3438, 0.5, 0.0625, 0.5, 0.03125, 0.5, 0.03125, 0.5, 0.0625, 0.5, 0.75, 0.5, 0.7188, 0.5, 0.7188, 0.5, 0.75, 0.5, 0.4688, 0.5, 0.4375, 0.5, 0.4375, 0.5, 0.4688, 0.5, 0.1875, 0.5, 0.1562, 0.5, 0.1562, 0.5, 0.1875, 0.5, 0.1875, 0.5, 0.1562, 0.5, 0.1562, 0.5, 0.1875, 0.5, 0.4688, 0.5, 0.4375, 0.5, 0.4375, 0.5, 0.4687, 0.5, 0.75, 0.5, 0.7188, 0.5, 0.7188, 0.5, 0.75, 0.5, 0.0625, 0.5, 0.03125, 0.5, 0.03125, 0.5, 0.0625, 0.5, 0.3438, 0.5, 0.3125, 0.5, 0.3125, 0.5, 0.3438, 0.5, 0.625, 0.5, 0.5937, 0.5, 0.5937, 0.5, 0.625, 0.5, 0.9062, 0.5, 0.875, 0.5, 0.875, 0.5, 0.9062, 0.5, 0.2188, 0.5, 0.1875, 0.5, 0.1875, 0.5, 0.2188, 0.5, 0.5, 0.5, 0.4688, 0.5, 0.4687, 0.5, 0.5, 0.5, 0.7812, 0.5, 0.75, 0.5, 0.75, 0.5, 0.7813, 0.5, 0.09375, 0.5, 0.0625, 0.5, 0.0625, 0.5, 0.09375, 0.5, 0.375, 0.5, 0.3438, 0.5, 0.3438, 0.5, 0.375, 0.5, 0.6562, 0.5, 0.625, 0.5, 0.625, 0.5, 0.6562, 0.5, 0.9375, 0.5, 0.9062, 0.5, 0.9062, 0.5, 0.9375, 0.5, 0.25, 0.5, 0.2188, 0.5, 0.2188, 0.5, 0.25, 0.5, 0.5312, 0.5, 0.5, 0.5, 0.5, 0.5, 0.5312, 0.5, 0.8125, 0.5, 0.7812, 0.5, 0.7813, 0.5, 0.8125, 0.5, 0.125, 0.5, 0.09375, 0.5, 0.09375, 0.5, 0.125, 0.5, 0.4062, 0.5, 0.375, 0.5, 0.375, 0.5, 0.4062, 0.5, 0.6875, 0.5, 0.6562, 0.5, 0.6562, 0.5, 0.6875, 0.5, 0.9688, 0.5, 0.9375, 0.5, 0.9375, 0.5, 0.9687, 0.5, 0.2812, 0.5, 0.25, 0.5, 0.25, 0.5, 0.2812, 0.5, 0.5625, 0.5, 0.5312, 0.5, 0.5312, 0.5, 0.5625, 0.5, 0.8438, 0.5, 0.8125, 0.5, 0.8125, 0.5, 0.8438, 0.5, 0.1562, 0.5, 0.125, 0.5, 0.125, 0.5, 0.1562, 0.5, 0.4375, 0.5, 0.4062, 0.5, 0.4062, 0.5, 0.4375, 0.5, 0.7188, 0.5, 0.6875, 0.5, 0.6875, 0.5, 0.7188, 0.5, 0.03125, 0.5, 0.0, 0.5, 0.0, 0.5, 0.03125, 0.5, 1.0, 0.5, 0.9688, 0.5, 0.9687, 0.5, 1.0, 0.5, 0.3125, 0.5, 0.2812, 0.5, 0.2812, 0.5, 0.3125, 0.5, 0.5937, 0.5, 0.5625, 0.5, 0.5625, 0.5, 0.5937, 0.5, 0.875, 0.5, 0.8438, 0.5, 0.8438, 0.5, 0.875, 0.5, 0.875, 0.5, 0.8438, 0.5, 0.8438, 0.5, 0.875, 0.5, 0.5938, 0.5, 0.5625, 0.5, 0.5625, 0.5, 0.5938, 0.5, 0.3125, 0.5, 0.2812, 0.5, 0.2812, 0.5, 0.3125, 0.5, 1.0, 0.5, 0.9688, 0.5, 0.9687, 0.5, 1.0, 0.5, 0.03125, 0.5, 0.0, 0.5, 0.0, 0.5, 0.03125, 0.5, 0.7188, 0.5, 0.6875, 0.5, 0.6875, 0.5, 0.7187, 0.5, 0.4375, 0.5, 0.4062, 0.5, 0.4062, 0.5, 0.4375, 0.5, 0.1562, 0.5, 0.125, 0.5, 0.125, 0.5, 0.1563, 0.5, 0.8438, 0.5, 0.8125, 0.5, 0.8125, 0.5, 0.8438, 0.5, 0.5625, 0.5, 0.5312, 0.5, 0.5312, 0.5, 0.5625, 0.5, 0.2812, 0.5, 0.25, 0.5, 0.25, 0.5, 0.2812, 0.5, 0.9688, 0.5, 0.9375, 0.5, 0.9375, 0.5, 0.9687, 0.5, 0.6875, 0.5, 0.6562, 0.5, 0.6562, 0.5, 0.6875, 0.5, 0.4062, 0.5, 0.375, 0.5, 0.375, 0.5, 0.4062, 0.5, 0.125, 0.5, 0.09375, 0.5, 0.09375, 0.5, 0.125, 0.5, 0.8125, 0.5, 0.7812, 0.5, 0.7812, 0.5, 0.8125, 0.5, 0.5312, 0.5, 0.5, 0.5, 0.5, 0.5, 0.5312, 0.5, 0.25, 0.5, 0.2187, 0.5, 0.2188, 0.5, 0.25, 0.5, 0.9375, 0.5, 0.9062, 0.5, 0.9063, 0.5, 0.9375, 0.5, 0.6562, 0.5, 0.625, 0.5, 0.625, 0.5, 0.6562, 0.5, 0.375, 0.5, 0.3438, 0.5, 0.3438, 0.5, 0.375, 0.5, 0.09375, 0.5, 0.0625, 0.5, 0.0625, 0.5, 0.09375, 0.5, 0.7812, 0.5, 0.75, 0.5, 0.75, 0.5, 0.7812, 0.5, 0.5, 0.5, 0.4688, 0.5, 0.4688, 0.5, 0.5, 0.5, 0.2187, 0.5, 0.1875, 0.5, 0.1875, 0.5, 0.2188, 0.5, 0.9062, 0.5, 0.875, 0.5, 0.875, 0.5, 0.9063, 0.5, 0.625, 0.5, 0.5938, 0.5, 0.5938, 0.5, 0.625, 0.5, 0.3438, 0.5, 0.3125, 0.5, 0.3125, 0.5, 0.3438, 0.5, 0.0625, 0.5, 0.03125, 0.5, 0.03125, 0.5, 0.0625, 0.5, 0.75, 0.5, 0.7188, 0.5, 0.7187, 0.5, 0.75, 0.5, 0.4688, 0.5, 0.4375, 0.5, 0.4375, 0.5, 0.4688, 0.5, 0.1875, 0.5, 0.1562, 0.5, 0.1563, 0.5, 0.1875, 0.5, 0.1875, 0.5, 0.1562, 0.5, 0.1562, 0.5, 0.1875, 0.5, 0.4688, 0.5, 0.4375, 0.5, 0.4375, 0.5, 0.4688, 0.5, 0.75, 0.5, 0.7188, 0.5, 0.7188, 0.5, 0.75, 0.5, 0.0625, 0.5, 0.03125, 0.5, 0.03125, 0.5, 0.0625, 0.5, 0.3438, 0.5, 0.3125, 0.5, 0.3125, 0.5, 0.3438, 0.5, 0.625, 0.5, 0.5938, 0.5, 0.5938, 0.5, 0.625, 0.5, 0.9062, 0.5, 0.875, 0.5, 0.875, 0.5, 0.9062, 0.5, 0.2188, 0.5, 0.1875, 0.5, 0.1875, 0.5, 0.2188, 0.5, 0.5, 0.5, 0.4688, 0.5, 0.4688, 0.5, 0.5, 0.5, 0.7812, 0.5, 0.75, 0.5, 0.75, 0.5, 0.7812, 0.5, 0.09375, 0.5, 0.0625, 0.5, 0.0625, 0.5, 0.09375, 0.5, 0.375, 0.5, 0.3438, 0.5, 0.3438, 0.5, 0.375, 0.5, 0.6562, 0.5, 0.625, 0.5, 0.625, 0.5, 0.6563, 0.5, 0.9375, 0.5, 0.9062, 0.5, 0.9062, 0.5, 0.9375, 0.5, 0.25, 0.5, 0.2188, 0.5, 0.2188, 0.5, 0.25, 0.5, 0.5312, 0.5, 0.5, 0.5, 0.5, 0.5, 0.5312, 0.5, 0.8125, 0.5, 0.7812, 0.5, 0.7812, 0.5, 0.8125, 0.5, 0.125, 0.5, 0.09375, 0.5, 0.09375, 0.5, 0.125, 0.5, 0.4062, 0.5, 0.375, 0.5, 0.375, 0.5, 0.4063, 0.5, 0.6875, 0.5, 0.6562, 0.5, 0.6563, 0.5, 0.6875, 0.5, 0.9688, 0.5, 0.9375, 0.5, 0.9375, 0.5, 0.9688, 0.5, 0.2812, 0.5, 0.25, 0.5, 0.25, 0.5, 0.2812, 0.5, 0.5625, 0.5, 0.5312, 0.5, 0.5312, 0.5, 0.5625, 0.5, 0.8438, 0.5, 0.8125, 0.5, 0.8125, 0.5, 0.8438, 0.5, 0.1562, 0.5, 0.125, 0.5, 0.125, 0.5, 0.1562, 0.5, 0.4375, 0.5, 0.4062, 0.5, 0.4063, 0.5, 0.4375, 0.5, 0.7188, 0.5, 0.6875, 0.5, 0.6875, 0.5, 0.7188, 0.5, 0.03125, 0.5, 0.0, 0.5, 0.0, 0.5, 0.03125, 0.5, 1.0, 0.5, 0.9688, 0.5, 0.9688, 0.5, 1.0, 0.5, 0.3125, 0.5, 0.2812, 0.5, 0.2812, 0.5, 0.3125, 0.5, 0.5938, 0.5, 0.5625, 0.5, 0.5625, 0.5, 0.5938, 0.5, 0.875, 0.5, 0.8438, 0.5, 0.8438, 0.5, 0.875, 0.5, 0.1875, 0.5, 0.1562, 0.5, 0.1562, 0.5, 0.1875, 0.5, 0.4687, 0.5, 0.4375, 0.5, 0.4375, 0.5, 0.4687, 0.5, 0.75, 0.5, 0.7188, 0.5, 0.7188, 0.5, 0.75, 0.5, 0.0625, 0.5, 0.03125, 0.5, 0.03125, 0.5, 0.0625, 0.5, 0.3438, 0.5, 0.3125, 0.5, 0.3125, 0.5, 0.3437, 0.5, 0.625, 0.5, 0.5937, 0.5, 0.5938, 0.5, 0.625, 0.5, 0.9062, 0.5, 0.875, 0.5, 0.875, 0.5, 0.9062, 0.5, 0.2188, 0.5, 0.1875, 0.5, 0.1875, 0.5, 0.2188, 0.5, 0.5, 0.5, 0.4687, 0.5, 0.4687, 0.5, 0.5, 0.5, 0.7813, 0.5, 0.75, 0.5, 0.75, 0.5, 0.7812, 0.5, 0.09375, 0.5, 0.0625, 0.5, 0.0625, 0.5, 0.09375, 0.5, 0.375, 0.5, 0.3438, 0.5, 0.3437, 0.5, 0.375, 0.5, 0.6562, 0.5, 0.625, 0.5, 0.625, 0.5, 0.6562, 0.5, 0.9375, 0.5, 0.9062, 0.5, 0.9062, 0.5, 0.9375, 0.5, 0.25, 0.5, 0.2188, 0.5, 0.2188, 0.5, 0.25, 0.5, 0.5312, 0.5, 0.5, 0.5, 0.5, 0.5, 0.5312, 0.5, 0.8125, 0.5, 0.7813, 0.5, 0.7812, 0.5, 0.8125, 0.5, 0.125, 0.5, 0.09375, 0.5, 0.09375, 0.5, 0.125, 0.5, 0.4062, 0.5, 0.375, 0.5, 0.375, 0.5, 0.4062, 0.5, 0.6875, 0.5, 0.6562, 0.5, 0.6562, 0.5, 0.6875, 0.5, 0.9687, 0.5, 0.9375, 0.5, 0.9375, 0.5, 0.9687, 0.5, 0.2812, 0.5, 0.25, 0.5, 0.25, 0.5, 0.2812, 0.5, 0.5625, 0.5, 0.5312, 0.5, 0.5312, 0.5, 0.5625, 0.5, 0.8438, 0.5, 0.8125, 0.5, 0.8125, 0.5, 0.8437, 0.5, 0.1562, 0.5, 0.125, 0.5, 0.125, 0.5, 0.1562, 0.5, 0.4375, 0.5, 0.4062, 0.5, 0.4062, 0.5, 0.4375, 0.5, 0.7188, 0.5, 0.6875, 0.5, 0.6875, 0.5, 0.7188, 0.5, 0.03125, 0.5, 0.0, 0.5, 0.0, 0.5, 0.03125, 0.5, 1.0, 0.5, 0.9687, 0.5, 0.9687, 0.5, 1.0, 0.5, 0.3125, 0.5, 0.2812, 0.5, 0.2812, 0.5, 0.3125, 0.5, 0.5937, 0.5, 0.5625, 0.5, 0.5625, 0.5, 0.5938, 0.5, 0.875, 0.5, 0.8438, 0.5, 0.8437, 0.5, 0.875, 0.5])
me_cylinder.materials.append(mat_mountain)
me_cylinder.use_remesh_fix_poles = True
me_cylinder.use_remesh_preserve_attributes = False
me_cylinder.update()

# ---- objects
ob_cylinder = bpy.data.objects.new('Cylinder', me_cylinder)

# ---- transforms, parenting, visibility, modifiers, constraints
ob_cylinder.location = (0.0, 0.0, 1.0)

# ---- collection membership
col_collection.objects.link(ob_cylinder)

# ---- scene / render settings (as saved in the file)
scene.frame_start = 1; scene.frame_end = 250; scene.frame_set(1)
scene.render.engine = 'BLENDER_EEVEE_NEXT'
scene.cycles.sampling_pattern = 'TABULATED_SOBOL'
scene.cycles.use_light_tree = False
scene.view_settings.view_transform = 'Filmic'
bpy.context.view_layer.update()

# ---- added for rendering (the .blend has no active camera and no usable light): camera, sun
cam_auto = bpy.data.cameras.new('AutoCamera')
cam_auto.lens = 50.0
cam_auto.sensor_width = 36.0
cam_auto.clip_end = 1000.0
ob_auto_camera = bpy.data.objects.new('AutoCamera', cam_auto)
scene.collection.objects.link(ob_auto_camera)
ob_auto_camera.location = (46.7132, -55.7469, 34.0576)
ob_auto_camera.rotation_euler = (1.09748, -7.21219e-08, 0.694738)
scene.camera = ob_auto_camera
light_auto_sun = bpy.data.lights.new('AutoSun', 'SUN')
light_auto_sun.energy = 3.0
light_auto_sun.angle = 0.0523599
ob_auto_sun = bpy.data.objects.new('AutoSun', light_auto_sun)
scene.collection.objects.link(ob_auto_sun)
ob_auto_sun.rotation_euler = (0.872665, 0.174533, 0.523599)
bpy.context.view_layer.update()

